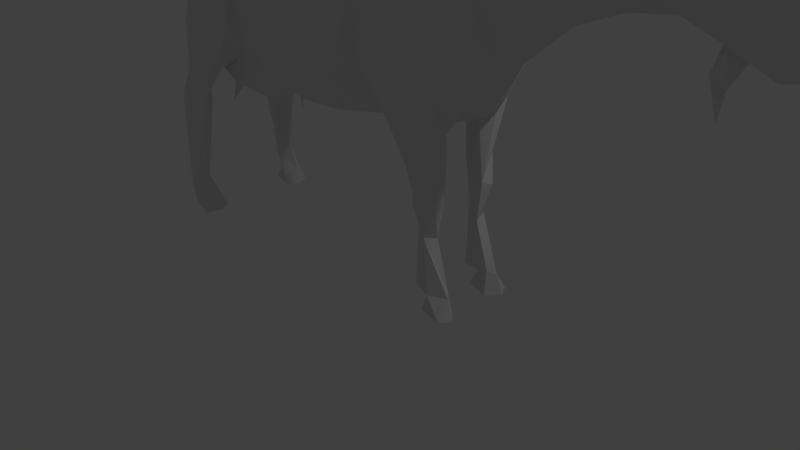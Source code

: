 # Source: goat_rigged.blend  (saved by Blender 2.79.0; exported with 4.5.12 LTS)
import bpy
from mathutils import Matrix  # noqa: F401  (used for matrix-valued properties, if any)

bpy.ops.wm.read_factory_settings(use_empty=True)
scene = bpy.context.scene
scene.name = 'Scene'

# ---- collections
col_collection_1 = bpy.data.collections.new('Collection 1'); scene.collection.children.link(col_collection_1)

# ---- materials (node trees are filled in below, after node groups)
mat_mat = bpy.data.materials.new('Mat')
mat_mat.alpha_threshold = 0.0
mat_mat.use_transparent_shadow = False
mat_mat.roughness = 0.5

# ---- material node trees

# ---- world
world_world = bpy.data.worlds.new('World'); scene.world = world_world
world_world.color = (0.05088, 0.05088, 0.05088)
world_world.use_sun_shadow = False
world_world.sun_shadow_jitter_overblur = 0.0
world_world.cycles.sampling_method = 'MANUAL'

# ---- cameras
cam_camera = bpy.data.cameras.new('Camera')
cam_camera.clip_end = 100.0
cam_camera.lens = 35.0
cam_camera.sensor_width = 32.0
cam_camera.sensor_height = 18.0
cam_camera.ortho_scale = 7.314
cam_camera.dof.focus_distance = 0.0
cam_camera.dof.aperture_fstop = 128.0

# ---- lights
light_lamp = bpy.data.lights.new('Lamp', 'POINT')
light_lamp.transmission_factor = 0.0
light_lamp.cutoff_distance = 30.0
light_lamp.energy = 100.0
light_lamp.shadow_buffer_clip_start = 1.001
light_lamp.shadow_soft_size = 0.1
light_lamp.shadow_maximum_resolution = 0.006
light_lamp.use_absolute_resolution = True

# ---- meshes
me_grp1_grp1_2 = bpy.data.meshes.new('grp1 grp1_2')
me_grp1_grp1_2.from_pydata([(-263.0, 209.8, -28.96), (-246.3, 214.4, -12.14), (-289.0, 243.1, 35.53), (321.0, 524.7, -19.41), (232.8, 523.3, -20.98), (251.1, 532.9, 0.002675), (136.3, 408.5, -92.14), (151.5, 487.8, -68.3), (194.2, 433.3, -84.07), (202.0, 309.1, -69.96), (214.8, 342.4, -76.47), (217.8, 286.5, -37.69), (-286.6, 135.1, 86.31), (-301.1, 162.9, 97.6), (-292.1, 71.27, 82.18), (226.2, 491.9, -42.75), (211.1, 476.8, -64.29), (158.7, 513.3, -39.56), (-127.1, 232.0, 0.0651), (-52.23, 212.9, 0.002163), (-128.8, 235.7, 30.53), (-318.0, 39.93, 96.43), (-307.9, 62.17, 94.8), (-319.3, 192.9, 94.44), (-302.3, 344.8, -43.34), (-316.3, 358.6, 0.002128), (-326.7, 388.2, -42.98), (-206.1, 467.4, 101.1), (-229.4, 499.9, 79.23), (-286.6, 384.9, 77.04), (96.79, 346.1, 93.24), (70.91, 318.9, 71.62), (125.8, 283.5, 83.89), (-192.5, 274.7, 69.68), (-135.1, 262.2, 63.74), (-155.1, 310.8, 85.24), (-272.9, 180.6, 33.94), (-264.0, 212.2, 32.28), (-252.5, 214.0, 19.34), (-168.4, 205.9, 23.11), (136.3, 408.5, 92.15), (151.5, 487.8, 68.3), (94.34, 402.7, 85.07), (459.5, 450.9, 53.61), (509.2, 418.8, 26.24), (487.5, 457.1, 50.51), (-317.3, 203.1, 58.87), (-328.8, 210.7, 80.09), (-90.83, 548.7, -1.131), (-81.59, 539.7, 17.96), (24.8, 537.5, 0.002263), (-204.4, 457.5, -104.7), (-190.3, 324.8, -116.6), (-236.7, 403.5, -99.53), (226.2, 491.9, 42.76), (284.9, 436.7, 54.41), (321.0, 524.7, 19.42), (194.2, 433.3, 84.08), (211.1, 476.8, 64.3), (-255.7, 532.7, -3.225), (-264.0, 515.7, 22.51), (-201.2, 546.3, 0.0022), (-330.1, 441.2, -38.28), (-330.2, 470.5, -17.66), (-288.9, 498.4, -24.0), (-328.8, 210.7, -80.08), (-294.6, 242.3, -92.61), (-319.3, 192.9, -94.44), (391.9, 536.3, 0.005622), (480.5, 577.0, 15.09), (387.4, 526.3, -17.53), (-331.4, 37.85, 84.04), (-309.7, 53.5, 68.91), (211.3, 7.766, -65.5), (170.6, 7.063, -55.83), (185.6, 36.32, -60.68), (-194.6, 276.7, 105.3), (-166.7, 314.0, 104.4), (-233.1, 278.7, -112.8), (-230.0, 249.6, -98.84), (-283.6, 208.0, -97.4), (249.0, 432.3, -58.89), (147.0, 551.9, 0.002114), (232.8, 523.3, 20.98), (188.6, 166.2, 33.77), (189.8, 158.5, 53.49), (180.0, 108.1, 36.64), (-233.1, 278.7, 112.8), (-262.4, 280.5, 109.9), (-283.6, 208.0, 97.4), (-306.8, 310.7, 37.24), (-273.8, 263.4, 63.15), (-222.3, 251.1, -82.92), (-194.6, 276.7, -105.3), (-318.0, 7.006, -90.36), (-275.9, 7.705, -60.72), (-323.9, 5.922, -73.38), (-277.6, 6.023, -100.7), (-178.4, 396.9, 115.5), (-236.7, 403.5, 99.54), (-262.4, 280.5, -109.9), (197.6, 260.8, 44.12), (184.8, 202.4, 55.78), (-265.5, 7.676, -80.21), (52.51, 251.8, 37.99), (24.23, 301.1, 85.62), (-26.9, 237.4, 51.87), (163.5, 189.4, 66.09), (461.9, 568.6, 86.75), (477.3, 547.9, 47.82), (460.6, 530.6, 50.96), (99.17, 291.6, 59.33), (129.8, 258.1, 63.33), (137.0, 539.3, -22.57), (-295.6, 269.5, 79.42), (-307.8, 226.0, 69.03), (-294.6, 242.3, 92.62), (89.99, 467.7, -76.41), (71.34, 401.8, -82.59), (32.37, 465.6, -88.07), (-230.3, 265.0, 68.72), (-282.8, 207.5, 65.87), (-167.1, 477.2, 102.7), (-150.1, 475.1, 90.35), (-92.49, 477.1, 88.04), (-92.67, 395.0, 117.7), (-40.19, 479.6, 92.94), (-275.9, 7.704, 60.72), (-305.5, 28.53, 71.94), (-347.3, 478.7, -6.037), (-344.9, 486.8, 2.568), (-122.3, 295.8, -89.27), (-134.8, 262.2, -63.7), (-155.1, 310.8, -85.23), (-227.1, 224.9, 54.87), (430.2, 478.8, 45.67), (469.2, 514.9, 53.15), (203.1, 6.012, -30.89), (167.2, 6.145, -40.91), (-284.2, 143.7, 73.02), (-296.5, 178.1, 58.28), (-265.9, 199.8, 84.55), (210.1, 35.29, -47.53), (173.7, 113.3, -56.44), (200.4, 40.54, -37.59), (-40.19, 479.6, -92.93), (-92.49, 477.1, -88.04), (-41.3, 519.4, -62.86), (220.0, 6.629, -48.09), (556.8, 512.6, -1.693), (560.9, 486.9, 14.91), (594.1, 438.9, 10.5), (-363.8, 414.0, 0.001309), (156.4, 128.7, 47.37), (166.4, 158.2, 32.45), (57.53, 253.8, -38.52), (-26.9, 237.4, -51.87), (24.23, 301.1, -85.61), (106.5, 260.5, -5.668), (99.17, 291.6, -59.32), (161.5, 262.4, 0.001894), (-186.0, 205.9, 30.11), (-178.4, 170.3, 29.4), (-248.4, 341.1, 110.0), (-153.7, 400.5, 106.8), (178.2, 367.0, 93.46), (-230.3, 265.0, -68.72), (-192.5, 274.7, -69.68), (-79.19, 235.5, -48.26), (125.8, 283.5, -83.88), (163.5, 189.5, -66.09), (129.8, 258.1, -63.33), (-190.3, 324.8, 116.6), (-74.81, 282.9, -86.9), (-29.7, 284.6, -96.63), (60.61, 234.3, 0.002177), (578.6, 403.9, 22.84), (590.7, 401.6, 0.00591), (519.4, 570.9, 15.96), (487.2, 573.2, -25.55), (-277.6, 6.023, 100.7), (-318.0, 7.007, 90.37), (-323.9, 5.922, 73.39), (-265.6, 7.677, 80.22), (-12.15, 402.5, 104.8), (-272.8, 33.1, 80.6), (-307.9, 62.17, -94.8), (-272.8, 33.1, -80.6), (-110.4, 288.7, 86.78), (517.4, 471.8, 38.32), (522.6, 515.9, 53.77), (99.35, 272.5, 25.13), (-230.1, 249.6, 98.85), (-212.2, 205.8, 0.8063), (-186.0, 205.9, -30.1), (-167.9, 206.0, -22.88), (156.4, 128.7, -47.36), (147.3, 189.6, -46.96), (-153.7, 400.5, -106.8), (-170.2, 405.2, -113.1), (71.34, 401.8, 82.59), (-150.1, 475.1, -90.35), (-92.6, 395.3, -117.7), (70.12, 504.5, -56.3), (203.0, 6.002, 30.9), (211.3, 7.755, 65.52), (170.6, 7.053, 55.85), (167.2, 6.135, 40.93), (220.0, 6.617, 48.11), (513.8, 597.9, 93.09), (-265.9, 199.8, -84.54), (483.1, 572.5, -61.09), (472.6, 545.9, -47.4), (499.0, 538.9, -55.0), (-305.5, 28.53, -71.93), (158.7, 513.3, 39.56), (570.5, 406.0, -22.26), (555.5, 419.3, 30.23), (579.7, 392.3, -0.433), (-29.7, 284.6, 96.63), (184.9, 260.1, 23.1), (147.3, 189.6, 46.97), (387.4, 526.3, 17.55), (-318.0, 39.93, -96.42), (-301.7, 23.98, -101.2), (-141.6, 509.9, -58.78), (498.6, 537.9, 50.49), (494.3, 568.5, 33.73), (545.7, 415.0, 0.005984), (249.0, 432.3, 58.9), (524.1, 403.5, -8.277), (505.5, 369.1, -2.589), (495.1, 416.7, -8.502), (-273.8, 263.4, -63.15), (-306.8, 310.7, -37.24), (461.8, 570.9, -87.51), (458.8, 528.6, -52.54), (180.0, 108.1, -36.64), (166.4, 158.2, -32.45), (-323.4, 475.0, 24.17), (-316.9, 424.1, 53.11), (178.2, 367.0, -93.45), (500.8, 334.8, -2.387), (-284.2, 143.7, -73.01), (-292.1, 71.27, -82.18), (-286.6, 135.1, -86.31), (491.3, 383.9, 6.887), (-167.1, 477.2, -102.7), (-229.4, 499.9, -79.23), (438.4, 445.2, 24.48), (-296.5, 178.1, -58.28), (-282.8, 207.5, -65.87), (-317.3, 203.1, -58.87), (-41.3, 519.4, 62.87), (70.13, 504.5, 56.3), (495.7, 526.2, 56.66), (-227.1, 224.9, -54.87), (-344.7, 438.7, 8.452), (484.3, 565.2, -69.66), (469.6, 517.1, -53.15), (-316.9, 424.1, -53.1), (-274.2, 453.0, -65.82), (-286.6, 384.9, -77.04), (32.37, 465.6, 88.08), (504.3, 615.0, 25.28), (501.7, 613.7, 38.53), (512.9, 603.4, -91.54), (411.7, 471.1, -44.77), (173.7, 113.4, 56.45), (165.1, 158.1, 67.0), (-222.3, 251.1, 82.93), (411.7, 471.1, 44.79), (-79.19, 235.5, 48.26), (165.1, 158.1, -66.99), (-310.0, 285.1, 0.00219), (-301.7, 332.3, -71.93), (284.9, 436.7, -54.4), (-178.4, 170.3, -29.4), (-185.9, 538.4, -28.03), (452.6, 651.3, 33.4), (-290.9, 316.3, -92.48), (-128.8, 235.7, -30.53), (184.8, 202.4, -55.77), (-166.7, 314.0, -104.4), (-301.7, 23.98, 101.2), (202.0, 309.1, 69.97), (217.8, 286.5, 37.7), (214.8, 342.4, 76.47), (237.5, 366.5, -55.68), (217.0, 418.5, -79.55), (489.1, 605.3, 28.66), (189.8, 158.5, -53.48), (467.4, 645.4, -30.1), (421.4, 660.3, -38.48), (489.1, 605.3, -28.64), (-339.3, 406.8, 0.002192), (-326.7, 388.2, 42.99), (-302.3, 344.7, 43.35), (96.81, 346.1, -93.24), (70.91, 318.9, -71.61), (94.34, 402.7, -85.07), (507.0, 581.0, -12.8), (508.6, 411.8, 14.9), (506.0, 613.6, -36.48), (526.4, 561.4, -27.14), (390.6, 421.9, 0.005818), (448.7, 430.3, 0.005873), (547.9, 499.7, 29.85), (514.9, 552.2, -38.98), (159.9, 41.87, -54.73), (-242.0, 509.4, 44.55), (-274.2, 453.0, 65.83), (-248.4, 341.1, -110.0), (334.6, 410.3, 31.44), (256.2, 356.0, 34.78), (334.1, 399.3, 0.005793), (-331.4, 37.85, -84.04), (-309.7, 53.5, -68.91), (-141.6, 509.9, 58.79), (-295.6, 269.5, -79.42), (-307.8, 226.0, -69.03), (-242.0, 509.4, -44.54), (-185.9, 538.4, 28.04), (-180.2, 514.1, 70.92), (-301.1, 162.9, -97.59), (-180.2, 514.1, -70.91), (-12.13, 402.5, -104.8), (553.1, 386.6, 0.004648), (485.5, 562.2, 71.04), (-288.1, 241.5, -38.41), (163.1, 39.27, 35.9), (-301.7, 332.3, 71.94), (182.1, 32.49, -41.05), (183.0, 260.7, -23.3), (163.1, 39.27, -35.89), (188.6, 166.2, -33.77), (137.0, 539.3, 22.58), (183.1, 253.5, -28.58), (197.6, 260.7, -44.11), (545.6, 524.4, 39.57), (220.4, 270.4, 0.001627), (266.3, 342.1, 0.001653), (256.2, 356.0, -34.77), (237.5, 366.5, 55.69), (334.6, 410.3, -31.42), (438.1, 445.3, -24.61), (430.1, 478.8, -45.63), (502.9, 423.3, -28.69), (89.99, 467.7, 76.41), (459.6, 450.8, -53.56), (487.5, 457.1, -50.5), (-290.9, 316.3, 92.48), (522.6, 515.7, -53.77), (522.6, 560.3, 35.42), (545.6, 524.4, -39.58), (545.8, 552.0, -2.088), (159.9, 41.87, 54.74), (185.6, 36.31, 60.69), (543.6, 498.7, -32.62), (560.9, 486.9, -14.89), (589.9, 436.8, -14.05), (577.7, 404.9, -23.64), (553.6, 424.6, -29.87), (217.0, 418.5, 79.56), (517.4, 471.8, -38.31), (180.4, 241.9, 29.89), (200.4, 40.51, 37.6), (182.1, 32.47, 41.06), (210.1, 35.26, 47.55)], [], [(0, 1, 2), (3, 4, 5), (6, 7, 8), (9, 10, 11), (12, 13, 14), (15, 16, 17), (18, 19, 20), (21, 22, 23), (24, 25, 26), (27, 28, 29), (30, 31, 32), (33, 34, 35), (36, 37, 38), (39, 18, 20), (40, 41, 42), (43, 44, 45), (46, 23, 47), (48, 49, 50), (51, 52, 53), (54, 55, 56), (57, 58, 41), (59, 60, 61), (62, 63, 64), (65, 66, 67), (68, 69, 70), (71, 72, 21), (73, 74, 75), (76, 33, 77), (78, 79, 80), (16, 81, 8), (5, 82, 83), (84, 85, 86), (87, 88, 89), (90, 2, 91), (92, 79, 93), (94, 95, 96), (95, 94, 97), (98, 27, 99), (66, 100, 80), (101, 102, 84), (97, 103, 95), (104, 105, 106), (102, 107, 85), (108, 109, 110), (32, 111, 112), (113, 82, 4), (114, 115, 116), (117, 118, 119), (83, 54, 56), (120, 121, 91), (122, 98, 123), (124, 125, 126), (127, 128, 72), (64, 129, 130), (131, 132, 133), (37, 38, 134), (135, 136, 110), (74, 137, 138), (137, 74, 73), (139, 140, 141), (142, 143, 144), (145, 146, 147), (73, 148, 137), (149, 150, 151), (63, 152, 129), (35, 77, 33), (86, 153, 154), (155, 156, 157), (85, 84, 102), (158, 159, 160), (87, 76, 163), (35, 164, 77), (30, 32, 165), (166, 92, 167), (156, 19, 168), (169, 170, 171), (172, 76, 77), (173, 174, 168), (115, 91, 121), (19, 175, 106), (151, 176, 177), (69, 178, 179), (127, 180, 181), (181, 182, 127), (180, 127, 183), (184, 126, 125), (185, 180, 183), (97, 186, 187), (125, 164, 188), (19, 156, 175), (136, 189, 190), (191, 160, 111), (76, 87, 192), (193, 194, 195), (123, 125, 124), (171, 196, 197), (198, 133, 199), (172, 163, 76), (20, 34, 39), (31, 200, 105), (201, 146, 202), (17, 7, 203), (78, 80, 100), (108, 110, 136), (204, 205, 206), (206, 207, 204), (205, 204, 208), (129, 64, 63), (109, 108, 209), (64, 130, 59), (79, 92, 210), (211, 212, 213), (57, 40, 165), (94, 96, 214), (41, 58, 215), (216, 217, 218), (219, 105, 184), (112, 220, 221), (68, 222, 69), (136, 135, 43), (214, 223, 224), (225, 48, 147), (109, 226, 227), (93, 79, 78), (216, 228, 217), (55, 54, 229), (68, 5, 222), (202, 131, 198), (230, 231, 232), (233, 234, 24), (235, 236, 211), (212, 211, 236), (133, 198, 131), (237, 238, 196), (239, 240, 60), (117, 203, 7), (241, 170, 169), (220, 111, 160), (231, 242, 232), (243, 244, 245), (232, 242, 246), (199, 51, 247), (223, 67, 186), (51, 248, 247), (43, 249, 44), (250, 251, 252), (3, 5, 70), (253, 126, 254), (209, 255, 226), (256, 194, 193), (155, 175, 156), (63, 257, 239), (32, 112, 107), (258, 259, 235), (259, 258, 213), (260, 261, 262), (263, 254, 126), (99, 29, 163), (163, 172, 99), (264, 265, 178), (266, 213, 258), (267, 70, 212), (235, 259, 236), (27, 122, 28), (147, 48, 203), (266, 258, 235), (268, 85, 269), (120, 33, 270), (188, 219, 125), (37, 2, 38), (260, 262, 26), (211, 266, 235), (271, 249, 135), (106, 219, 272), (273, 143, 196), (274, 25, 234), (26, 262, 275), (141, 89, 12), (56, 55, 222), (251, 250, 210), (15, 3, 276), (178, 69, 264), (39, 193, 18), (269, 85, 107), (12, 139, 141), (61, 48, 278), (276, 81, 15), (279, 265, 264), (262, 280, 275), (18, 195, 281), (9, 282, 170), (283, 199, 133), (194, 277, 195), (180, 284, 181), (285, 286, 287), (81, 288, 289), (142, 148, 73), (264, 290, 279), (282, 291, 170), (292, 293, 294), (47, 23, 116), (189, 45, 217), (295, 25, 296), (62, 260, 26), (184, 105, 200), (167, 256, 166), (91, 297, 90), (295, 296, 257), (298, 299, 300), (22, 21, 180), (301, 292, 294), (294, 179, 301), (302, 44, 232), (274, 90, 25), (292, 301, 303), (271, 135, 110), (146, 201, 225), (304, 303, 301), (89, 116, 13), (303, 293, 292), (305, 306, 249), (191, 104, 158), (120, 270, 121), (131, 173, 132), (189, 307, 190), (304, 308, 303), (143, 309, 196), (28, 310, 311), (308, 179, 303), (131, 202, 173), (93, 283, 167), (294, 303, 179), (52, 93, 312), (269, 153, 268), (313, 314, 315), (96, 95, 214), (168, 19, 281), (107, 285, 165), (23, 13, 116), (63, 62, 257), (316, 223, 317), (318, 124, 253), (233, 319, 320), (227, 110, 109), (189, 136, 45), (278, 48, 225), (298, 169, 299), (321, 64, 59), (270, 76, 192), (293, 303, 294), (244, 243, 317), (271, 110, 222), (193, 134, 38), (45, 136, 43), (297, 296, 25), (255, 190, 226), (61, 322, 48), (29, 99, 27), (252, 317, 250), (222, 110, 69), (175, 158, 104), (116, 115, 47), (230, 302, 231), (62, 64, 260), (323, 28, 122), (260, 321, 261), (73, 75, 142), (30, 42, 31), (310, 28, 323), (67, 66, 324), (246, 231, 302), (98, 77, 164), (213, 266, 211), (225, 147, 146), (247, 325, 201), (200, 31, 42), (231, 246, 242), (51, 199, 52), (166, 233, 251), (272, 20, 19), (233, 256, 0), (13, 23, 22), (280, 262, 312), (302, 232, 246), (210, 245, 80), (326, 118, 157), (119, 203, 117), (247, 201, 199), (14, 22, 185), (113, 203, 50), (327, 217, 44), (324, 186, 67), (295, 257, 26), (262, 51, 53), (22, 14, 13), (272, 34, 20), (69, 227, 290), (49, 48, 322), (328, 108, 136), (136, 255, 328), (272, 188, 34), (100, 312, 78), (80, 324, 66), (329, 233, 0), (112, 221, 153), (209, 328, 255), (319, 66, 320), (106, 272, 19), (77, 98, 172), (244, 187, 186), (209, 108, 328), (153, 86, 330), (296, 331, 29), (62, 26, 257), (180, 185, 22), (141, 121, 270), (18, 281, 19), (138, 137, 332), (144, 332, 137), (249, 306, 232), (15, 17, 4), (289, 288, 10), (54, 83, 215), (325, 225, 201), (159, 171, 333), (144, 137, 142), (148, 142, 137), (2, 329, 0), (187, 244, 317), (111, 31, 191), (184, 125, 219), (334, 332, 144), (192, 141, 270), (114, 331, 91), (144, 237, 334), (334, 196, 309), (128, 21, 72), (249, 271, 313), (317, 95, 187), (238, 237, 335), (1, 0, 256), (254, 215, 336), (104, 191, 31), (295, 26, 25), (102, 101, 285), (51, 262, 248), (179, 70, 69), (132, 194, 256), (333, 160, 159), (289, 8, 81), (335, 337, 238), (197, 238, 337), (145, 119, 326), (337, 335, 338), (240, 296, 29), (333, 197, 337), (74, 332, 75), (240, 29, 311), (40, 57, 41), (339, 190, 307), (338, 11, 337), (58, 57, 229), (82, 50, 336), (307, 150, 149), (312, 53, 52), (183, 127, 185), (175, 155, 158), (333, 337, 340), (54, 58, 229), (11, 340, 337), (341, 315, 314), (11, 341, 340), (151, 150, 217), (11, 342, 341), (197, 196, 238), (323, 123, 318), (170, 241, 9), (343, 286, 314), (227, 69, 110), (134, 193, 161), (341, 342, 315), (288, 342, 11), (11, 10, 288), (344, 315, 342), (288, 81, 342), (203, 113, 17), (8, 7, 16), (342, 276, 344), (276, 342, 81), (24, 234, 25), (305, 315, 344), (257, 240, 239), (344, 345, 305), (159, 158, 299), (305, 345, 306), (93, 167, 92), (188, 35, 34), (345, 344, 267), (276, 267, 344), (153, 107, 112), (198, 199, 201), (290, 227, 265), (267, 346, 345), (345, 347, 306), (187, 103, 97), (322, 60, 323), (70, 267, 276), (107, 153, 269), (232, 306, 347), (309, 75, 334), (348, 41, 254), (347, 345, 349), (280, 100, 66), (7, 17, 16), (122, 123, 323), (298, 6, 241), (250, 317, 243), (345, 346, 349), (349, 350, 347), (245, 210, 243), (188, 272, 219), (351, 114, 116), (184, 200, 263), (305, 313, 315), (222, 55, 271), (290, 264, 69), (332, 334, 75), (70, 179, 212), (194, 132, 195), (350, 349, 259), (335, 237, 291), (90, 274, 2), (259, 349, 346), (273, 170, 291), (267, 212, 346), (346, 236, 259), (263, 348, 254), (24, 275, 233), (245, 244, 324), (236, 346, 212), (218, 217, 327), (124, 318, 123), (285, 107, 102), (126, 253, 124), (212, 179, 213), (286, 341, 314), (352, 259, 213), (213, 308, 352), (322, 61, 60), (308, 213, 179), (54, 215, 58), (353, 226, 339), (120, 91, 134), (152, 130, 129), (324, 80, 245), (168, 132, 173), (146, 145, 202), (318, 322, 323), (304, 354, 308), (308, 354, 352), (313, 305, 249), (304, 355, 354), (304, 178, 355), (243, 210, 250), (1, 256, 193), (301, 178, 304), (301, 179, 178), (321, 325, 248), (268, 153, 356), (104, 106, 175), (118, 300, 299), (356, 357, 268), (354, 355, 149), (320, 251, 233), (178, 339, 355), (241, 8, 10), (56, 5, 83), (6, 300, 7), (354, 149, 358), (210, 92, 251), (149, 359, 358), (289, 10, 8), (72, 71, 46), (283, 52, 199), (149, 151, 359), (275, 24, 26), (330, 356, 153), (360, 359, 151), (320, 252, 251), (280, 66, 319), (297, 91, 331), (252, 320, 65), (174, 157, 156), (82, 113, 50), (331, 296, 297), (252, 65, 67), (67, 316, 252), (156, 168, 174), (95, 317, 214), (143, 142, 75), (278, 325, 59), (161, 39, 34), (30, 165, 40), (98, 99, 172), (177, 360, 151), (78, 312, 93), (185, 72, 14), (97, 94, 224), (361, 362, 360), (360, 177, 361), (339, 307, 355), (171, 197, 333), (181, 128, 182), (38, 1, 193), (299, 157, 118), (286, 343, 287), (326, 202, 145), (164, 123, 98), (56, 222, 5), (363, 287, 343), (35, 188, 164), (63, 239, 152), (281, 195, 132), (186, 324, 244), (234, 329, 274), (100, 280, 312), (166, 256, 233), (38, 2, 1), (353, 178, 265), (360, 362, 359), (182, 128, 127), (119, 145, 203), (232, 44, 249), (161, 39, 162), (287, 165, 285), (226, 353, 227), (91, 115, 114), (169, 171, 159), (347, 350, 362), (115, 121, 46), (226, 190, 339), (230, 327, 44), (362, 216, 347), (240, 311, 310), (316, 67, 223), (13, 12, 89), (336, 215, 83), (210, 80, 79), (218, 327, 216), (140, 46, 121), (221, 154, 153), (298, 241, 169), (321, 260, 64), (327, 347, 216), (5, 4, 82), (230, 347, 327), (284, 180, 21), (72, 185, 127), (278, 59, 61), (299, 155, 157), (230, 232, 347), (116, 89, 88), (88, 87, 163), (130, 239, 60), (239, 130, 152), (191, 158, 160), (364, 362, 350), (364, 359, 362), (170, 273, 196), (196, 171, 170), (363, 57, 287), (319, 275, 280), (319, 233, 275), (351, 163, 29), (359, 364, 358), (165, 287, 57), (362, 228, 216), (193, 39, 161), (364, 350, 259), (364, 352, 358), (259, 352, 364), (11, 338, 9), (14, 72, 139), (159, 299, 169), (23, 46, 71), (226, 109, 209), (71, 21, 23), (353, 265, 227), (261, 248, 262), (322, 318, 49), (66, 65, 320), (155, 299, 158), (215, 254, 41), (143, 273, 291), (348, 263, 200), (74, 138, 332), (338, 335, 282), (46, 140, 72), (149, 355, 307), (354, 358, 352), (105, 104, 31), (353, 339, 178), (190, 255, 136), (177, 176, 361), (52, 283, 93), (363, 229, 57), (34, 134, 161), (126, 184, 263), (220, 160, 333), (297, 25, 90), (333, 340, 220), (168, 281, 132), (309, 143, 75), (103, 187, 95), (228, 362, 217), (42, 348, 200), (113, 4, 17), (220, 365, 221), (286, 220, 340), (220, 286, 365), (286, 340, 341), (189, 217, 150), (2, 37, 91), (221, 365, 154), (101, 365, 286), (348, 42, 41), (84, 154, 365), (362, 361, 176), (140, 139, 72), (365, 101, 84), (166, 251, 92), (325, 247, 248), (117, 7, 300), (174, 326, 157), (314, 313, 55), (154, 84, 86), (317, 252, 316), (282, 9, 338), (130, 60, 59), (196, 334, 237), (44, 217, 45), (29, 331, 351), (366, 330, 86), (330, 366, 367), (134, 34, 33), (318, 253, 49), (2, 274, 329), (68, 70, 5), (286, 285, 101), (150, 307, 189), (53, 312, 262), (18, 193, 195), (86, 268, 366), (268, 86, 85), (336, 50, 254), (139, 12, 14), (300, 118, 117), (326, 119, 118), (6, 298, 300), (4, 3, 15), (207, 367, 204), (366, 204, 367), (256, 167, 132), (8, 241, 6), (366, 368, 204), (147, 203, 145), (208, 204, 368), (225, 325, 278), (143, 291, 237), (368, 366, 268), (249, 43, 135), (321, 59, 325), (253, 254, 49), (50, 203, 48), (121, 141, 140), (141, 192, 89), (311, 29, 28), (88, 163, 351), (368, 205, 208), (310, 60, 240), (351, 116, 88), (205, 368, 357), (268, 357, 368), (15, 81, 16), (3, 70, 276), (202, 198, 201), (205, 357, 206), (114, 351, 331), (219, 106, 105), (27, 98, 122), (76, 270, 33), (248, 261, 321), (291, 282, 335), (229, 363, 343), (234, 233, 329), (214, 317, 223), (33, 120, 134), (176, 217, 362), (40, 42, 30), (206, 357, 367), (125, 123, 164), (257, 296, 240), (50, 49, 254), (46, 47, 115), (206, 367, 207), (176, 151, 217), (91, 37, 134), (173, 202, 174), (310, 323, 60), (343, 314, 229), (165, 32, 107), (279, 290, 265), (111, 220, 112), (167, 133, 132), (237, 144, 143), (186, 97, 223), (55, 313, 271), (224, 223, 97), (10, 9, 241), (111, 32, 31), (181, 284, 128), (133, 167, 283), (87, 89, 192), (336, 83, 82), (128, 284, 21), (326, 174, 202), (356, 330, 357), (94, 214, 224), (44, 302, 230), (367, 357, 330), (55, 229, 314)])
_uv = me_grp1_grp1_2.uv_layers.new(name='UVMap')
_uv.uv.foreach_set('vector', [0.9189, 0.613, 0.9224, 0.6128, 0.9175, 0.6101, 0.9233, 0.6101, 0.9175, 0.6101, 0.9224, 0.6128, 0.9233, 0.6101, 0.9224, 0.6069, 0.9175, 0.6101, 0.9185, 0.6069, 0.9175, 0.6101, 0.9224, 0.6069, 0.9185, 0.6069, 0.9224, 0.6069, 0.9175, 0.5928, 0.9175, 0.5928, 0.9116, 0.594, 0.9185, 0.6069, 0.9146, 0.6077, 0.9185, 0.6069, 0.9116, 0.594, 0.9248, 0.5925, 0.9175, 0.5928, 0.9224, 0.6069, 0.9116, 0.594, 0.9058, 0.5955, 0.9146, 0.6077, 0.9106, 0.6082, 0.9146, 0.6077, 0.9058, 0.5955, 0.9106, 0.6082, 0.9058, 0.5955, 0.9058, 0.6101, 0.8994, 0.5972, 0.9058, 0.6101, 0.9058, 0.5955, 0.9058, 0.5955, 0.9023, 0.5828, 0.8994, 0.5972, 0.9058, 0.5955, 0.9116, 0.594, 0.9023, 0.5828, 0.894, 0.5845, 0.8994, 0.5972, 0.9023, 0.5828, 0.9092, 0.5803, 0.9023, 0.5828, 0.9116, 0.594, 0.9116, 0.594, 0.9175, 0.5928, 0.9092, 0.5803, 0.917, 0.5769, 0.9092, 0.5803, 0.9175, 0.5928, 0.9175, 0.5928, 0.9248, 0.5925, 0.917, 0.5769, 0.9258, 0.5781, 0.917, 0.5769, 0.9248, 0.5925, 0.9248, 0.5925, 0.9224, 0.6069, 0.9312, 0.5938, 0.9321, 0.5791, 0.9258, 0.5781, 0.9312, 0.5938, 0.9277, 0.6074, 0.9312, 0.5938, 0.9224, 0.6069, 0.9321, 0.5791, 0.9312, 0.5938, 0.9395, 0.5815, 0.9277, 0.6074, 0.9336, 0.6084, 0.9312, 0.5938, 0.9365, 0.595, 0.9395, 0.5815, 0.9312, 0.5938, 0.9365, 0.595, 0.9312, 0.5938, 0.9336, 0.6084, 0.7676, 0.9653, 0.7734, 0.9697, 0.7656, 0.9605, 0.7788, 0.9599, 0.7656, 0.9605, 0.7734, 0.9697, 0.7788, 0.9599, 0.7734, 0.9697, 0.7871, 0.9614, 0.7856, 0.9721, 0.7871, 0.9614, 0.7734, 0.9697, 0.7856, 0.9721, 0.8027, 0.9689, 0.7871, 0.9614, 0.7788, 0.9599, 0.7871, 0.9614, 0.7793, 0.9553, 0.7666, 0.9543, 0.7793, 0.9553, 0.769, 0.9472, 0.7764, 0.9443, 0.769, 0.9472, 0.7793, 0.9553, 0.7793, 0.9553, 0.7876, 0.9528, 0.7764, 0.9443, 0.7876, 0.9528, 0.7793, 0.9553, 0.7871, 0.9614, 0.7891, 0.9422, 0.7764, 0.9443, 0.7876, 0.9528, 0.7891, 0.9422, 0.7876, 0.9528, 0.8018, 0.945, 0.7964, 0.9604, 0.7871, 0.9614, 0.8027, 0.9689, 0.7871, 0.9614, 0.7964, 0.9604, 0.7876, 0.9528, 0.8027, 0.9689, 0.8115, 0.9594, 0.7964, 0.9604, 0.7993, 0.9573, 0.7964, 0.9604, 0.8115, 0.9594, 0.7993, 0.9573, 0.7998, 0.9555, 0.7964, 0.9604, 0.7964, 0.952, 0.8018, 0.945, 0.7876, 0.9528, 0.7964, 0.952, 0.7876, 0.9528, 0.7964, 0.9604, 0.7964, 0.952, 0.7964, 0.9604, 0.7998, 0.9555, 0.8018, 0.945, 0.7964, 0.952, 0.8115, 0.9541, 0.7998, 0.9555, 0.8115, 0.9541, 0.7964, 0.952, 0.3652, 0.9713, 0.3708, 0.9742, 0.3633, 0.9644, 0.3755, 0.9639, 0.3633, 0.9644, 0.3708, 0.9742, 0.3755, 0.9639, 0.3708, 0.9742, 0.3835, 0.9653, 0.3823, 0.9763, 0.3835, 0.9653, 0.3708, 0.9742, 0.3823, 0.9763, 0.3977, 0.9736, 0.3835, 0.9653, 0.3755, 0.9639, 0.3835, 0.9653, 0.3762, 0.9599, 0.3638, 0.9592, 0.3762, 0.9599, 0.366, 0.9519, 0.3718, 0.9495, 0.366, 0.9519, 0.3762, 0.9599, 0.3762, 0.9599, 0.3843, 0.9586, 0.3718, 0.9495, 0.3843, 0.9586, 0.3762, 0.9599, 0.3835, 0.9653, 0.3853, 0.9474, 0.3718, 0.9495, 0.3843, 0.9586, 0.3853, 0.9474, 0.3843, 0.9586, 0.3989, 0.9509, 0.3921, 0.9651, 0.3835, 0.9653, 0.3977, 0.9736, 0.3835, 0.9653, 0.3921, 0.9651, 0.3843, 0.9586, 0.3977, 0.9736, 0.408, 0.9656, 0.3921, 0.9651, 0.396, 0.9626, 0.3921, 0.9651, 0.408, 0.9656, 0.396, 0.9626, 0.396, 0.9601, 0.3921, 0.9651, 0.3916, 0.958, 0.3989, 0.9509, 0.3843, 0.9586, 0.3916, 0.958, 0.3843, 0.9586, 0.3921, 0.9651, 0.3916, 0.958, 0.3921, 0.9651, 0.396, 0.9601, 0.3989, 0.9509, 0.3916, 0.958, 0.4082, 0.9575, 0.7676, 0.03516, 0.7656, 0.03955, 0.7734, 0.03027, 0.7788, 0.04053, 0.7734, 0.03027, 0.7656, 0.03955, 0.7788, 0.04053, 0.7871, 0.03906, 0.7734, 0.03027, 0.7856, 0.02832, 0.7734, 0.03027, 0.7871, 0.03906, 0.7856, 0.02832, 0.7871, 0.03906, 0.8027, 0.03125, 0.7788, 0.04053, 0.7793, 0.04492, 0.7871, 0.03906, 0.7666, 0.0459, 0.769, 0.05322, 0.7793, 0.04492, 0.7764, 0.05615, 0.7793, 0.04492, 0.769, 0.05322, 0.7964, 0.04004, 0.8027, 0.03125, 0.7871, 0.03906, 0.8027, 0.03125, 0.7964, 0.04004, 0.8115, 0.04102, 0.7993, 0.04297, 0.8115, 0.04102, 0.7964, 0.04004, 0.7993, 0.04297, 0.7964, 0.04004, 0.7998, 0.04492, 0.7876, 0.04736, 0.7871, 0.03906, 0.7793, 0.04492, 0.7793, 0.04492, 0.7764, 0.05615, 0.7876, 0.04736, 0.7871, 0.03906, 0.7876, 0.04736, 0.7964, 0.04004, 0.7891, 0.0581, 0.7876, 0.04736, 0.7764, 0.05615, 0.7891, 0.0581, 0.8018, 0.05518, 0.7876, 0.04736, 0.7964, 0.04834, 0.7998, 0.04492, 0.7964, 0.04004, 0.7964, 0.04834, 0.7964, 0.04004, 0.7876, 0.04736, 0.7964, 0.04834, 0.7876, 0.04736, 0.8018, 0.05518, 0.7998, 0.04492, 0.7964, 0.04834, 0.8115, 0.04639, 0.8018, 0.05518, 0.8115, 0.04639, 0.7964, 0.04834, 0.3652, 0.02881, 0.3633, 0.03565, 0.3708, 0.02588, 0.3755, 0.03662, 0.3708, 0.02588, 0.3633, 0.03565, 0.3755, 0.03662, 0.3835, 0.03516, 0.3708, 0.02588, 0.3823, 0.02393, 0.3708, 0.02588, 0.3835, 0.03516, 0.3823, 0.02393, 0.3835, 0.03516, 0.3977, 0.02685, 0.3755, 0.03662, 0.3762, 0.04053, 0.3835, 0.03516, 0.3638, 0.04102, 0.366, 0.04834, 0.3762, 0.04053, 0.3718, 0.05078, 0.3762, 0.04053, 0.366, 0.04834, 0.3921, 0.03516, 0.3977, 0.02685, 0.3835, 0.03516, 0.3977, 0.02685, 0.3921, 0.03516, 0.408, 0.03467, 0.396, 0.0376, 0.408, 0.03467, 0.3921, 0.03516, 0.396, 0.0376, 0.3921, 0.03516, 0.396, 0.04004, 0.3843, 0.0415, 0.3835, 0.03516, 0.3762, 0.04053, 0.3762, 0.04053, 0.3718, 0.05078, 0.3843, 0.0415, 0.3835, 0.03516, 0.3843, 0.0415, 0.3921, 0.03516, 0.3853, 0.05273, 0.3843, 0.0415, 0.3718, 0.05078, 0.3853, 0.05273, 0.3989, 0.04932, 0.3843, 0.0415, 0.3916, 0.04248, 0.396, 0.04004, 0.3921, 0.03516, 0.3916, 0.04248, 0.3921, 0.03516, 0.3843, 0.0415, 0.3916, 0.04248, 0.3843, 0.0415, 0.3989, 0.04932, 0.396, 0.04004, 0.3916, 0.04248, 0.4082, 0.04297, 0.3989, 0.04932, 0.4082, 0.04297, 0.3916, 0.04248, 0.2537, 0.8569, 0.2625, 0.8483, 0.2454, 0.8488, 0.259, 0.8391, 0.2454, 0.8488, 0.2625, 0.8483, 0.2454, 0.8488, 0.259, 0.8391, 0.2379, 0.8384, 0.2625, 0.8483, 0.2812, 0.8384, 0.259, 0.8391, 0.2559, 0.8268, 0.2379, 0.8384, 0.259, 0.8391, 0.2379, 0.8384, 0.2559, 0.8268, 0.2299, 0.8129, 0.2812, 0.8311, 0.259, 0.8391, 0.2812, 0.8384, 0.259, 0.8391, 0.2812, 0.8311, 0.2559, 0.8268, 0.2812, 0.8384, 0.3, 0.856, 0.2812, 0.8311, 0.2539, 0.8108, 0.2299, 0.8129, 0.2559, 0.8268, 0.2949, 0.8455, 0.2812, 0.8311, 0.3, 0.856, 0.3, 0.856, 0.3015, 0.842, 0.2949, 0.8455, 0.282, 0.8219, 0.2559, 0.8268, 0.2812, 0.8311, 0.2812, 0.8311, 0.2949, 0.8455, 0.282, 0.8219, 0.2559, 0.8268, 0.282, 0.8219, 0.2539, 0.8108, 0.293, 0.8391, 0.2949, 0.8455, 0.3015, 0.842, 0.293, 0.8391, 0.282, 0.8219, 0.2949, 0.8455, 0.3015, 0.842, 0.2974, 0.8311, 0.293, 0.8391, 0.282, 0.8219, 0.293, 0.8391, 0.2974, 0.8311, 0.2974, 0.8311, 0.3386, 0.8282, 0.282, 0.8219, 0.3264, 0.8241, 0.282, 0.8219, 0.3386, 0.8282, 0.3264, 0.8241, 0.3386, 0.8282, 0.3169, 0.817, 0.3215, 0.8112, 0.3169, 0.817, 0.3386, 0.8282, 0.3215, 0.8112, 0.2876, 0.8037, 0.3169, 0.817, 0.282, 0.8219, 0.3264, 0.8241, 0.2859, 0.8135, 0.3169, 0.817, 0.2859, 0.8135, 0.3264, 0.8241, 0.2859, 0.8135, 0.3169, 0.817, 0.2876, 0.8037, 0.2859, 0.8135, 0.2539, 0.8108, 0.282, 0.8219, 0.2876, 0.8037, 0.2666, 0.8026, 0.2859, 0.8135, 0.2539, 0.8108, 0.2859, 0.8135, 0.2666, 0.8026, 0.2539, 0.8108, 0.2666, 0.8026, 0.2617, 0.8005, 0.2739, 0.7922, 0.2617, 0.8005, 0.2666, 0.8026, 0.2739, 0.7922, 0.2494, 0.7932, 0.2617, 0.8005, 0.2617, 0.8005, 0.2502, 0.7997, 0.2539, 0.8108, 0.2502, 0.7997, 0.2617, 0.8005, 0.2494, 0.7932, 0.2299, 0.8129, 0.2539, 0.8108, 0.2502, 0.7997, 0.2494, 0.7932, 0.2291, 0.7941, 0.2502, 0.7997, 0.2299, 0.8129, 0.2502, 0.7997, 0.2291, 0.7941, 0.08539, 0.9683, 0.08435, 0.9445, 0.06976, 0.9641, 0.06036, 0.9442, 0.06976, 0.9641, 0.08435, 0.9445, 0.06976, 0.9641, 0.06036, 0.9442, 0.04968, 0.9665, 0.08435, 0.9445, 0.07495, 0.9126, 0.06036, 0.9442, 0.04172, 0.9544, 0.04968, 0.9665, 0.06036, 0.9442, 0.0531, 0.9235, 0.06036, 0.9442, 0.07495, 0.9126, 0.06036, 0.9442, 0.0531, 0.9235, 0.04172, 0.9544, 0.07495, 0.9126, 0.05963, 0.8921, 0.0531, 0.9235, 0.02743, 0.9266, 0.04172, 0.9544, 0.0531, 0.9235, 0.04513, 0.9044, 0.0531, 0.9235, 0.05963, 0.8921, 0.0531, 0.9235, 0.04513, 0.9044, 0.02743, 0.9266, 0.05963, 0.8921, 0.04019, 0.8786, 0.04513, 0.9044, 0.02438, 0.9071, 0.02743, 0.9266, 0.04513, 0.9044, 0.03223, 0.885, 0.04513, 0.9044, 0.04019, 0.8786, 0.04513, 0.9044, 0.03223, 0.885, 0.02438, 0.9071, 0.04019, 0.8786, 0.03056, 0.8746, 0.03223, 0.885, 0.02113, 0.8875, 0.02438, 0.9071, 0.03223, 0.885, 0.02643, 0.8751, 0.03223, 0.885, 0.03056, 0.8746, 0.03223, 0.885, 0.02643, 0.8751, 0.02113, 0.8875, 0.02318, 0.8795, 0.02113, 0.8875, 0.02643, 0.8751, 0.8506, 0.3911, 0.8428, 0.4028, 0.854, 0.3931, 0.8481, 0.4062, 0.854, 0.3931, 0.8428, 0.4028, 0.8428, 0.4028, 0.8359, 0.4155, 0.8481, 0.4062, 0.8447, 0.4204, 0.8481, 0.4062, 0.8359, 0.4155, 0.854, 0.3931, 0.8481, 0.4062, 0.8584, 0.3945, 0.8481, 0.4062, 0.8447, 0.4204, 0.856, 0.4102, 0.856, 0.4102, 0.8584, 0.3945, 0.8481, 0.4062, 0.855, 0.4233, 0.856, 0.4102, 0.8447, 0.4204, 0.8574, 0.3901, 0.8584, 0.3945, 0.8618, 0.3901, 0.8618, 0.3945, 0.8618, 0.3901, 0.8584, 0.3945, 0.8584, 0.3945, 0.856, 0.4102, 0.8618, 0.3945, 0.856, 0.4102, 0.855, 0.4233, 0.8633, 0.4097, 0.8638, 0.4224, 0.8633, 0.4097, 0.855, 0.4233, 0.8618, 0.3945, 0.8633, 0.4097, 0.8677, 0.394, 0.8633, 0.4097, 0.8638, 0.4224, 0.8691, 0.4072, 0.8691, 0.4072, 0.8677, 0.394, 0.8633, 0.4097, 0.8716, 0.4204, 0.8691, 0.4072, 0.8638, 0.4224, 0.8716, 0.4204, 0.8779, 0.4175, 0.8691, 0.4072, 0.8691, 0.4072, 0.8726, 0.4058, 0.8677, 0.394, 0.8726, 0.4058, 0.8691, 0.4072, 0.8779, 0.4175, 0.8765, 0.4023, 0.8677, 0.394, 0.8726, 0.4058, 0.8779, 0.4175, 0.8833, 0.4155, 0.8726, 0.4058, 0.8765, 0.4023, 0.8726, 0.4058, 0.8833, 0.4155, 0.01808, 0.7861, 0.02953, 0.793, 0.01613, 0.782, 0.03159, 0.7871, 0.01613, 0.782, 0.02953, 0.793, 0.02953, 0.793, 0.05872, 0.8057, 0.03159, 0.7871, 0.01613, 0.782, 0.03159, 0.7871, 0.01704, 0.7781, 0.06488, 0.7957, 0.03159, 0.7871, 0.05872, 0.8057, 0.05872, 0.8057, 0.09119, 0.813, 0.06488, 0.7957, 0.03387, 0.7809, 0.01704, 0.7781, 0.03159, 0.7871, 0.03159, 0.7871, 0.06488, 0.7957, 0.03387, 0.7809, 0.01704, 0.7781, 0.03387, 0.7809, 0.01903, 0.7744, 0.09698, 0.7998, 0.06488, 0.7957, 0.09119, 0.813, 0.09119, 0.813, 0.1249, 0.8184, 0.09698, 0.7998, 0.06696, 0.7852, 0.03387, 0.7809, 0.06488, 0.7957, 0.06488, 0.7957, 0.09698, 0.7998, 0.06696, 0.7852, 0.03503, 0.775, 0.01903, 0.7744, 0.03387, 0.7809, 0.03387, 0.7809, 0.06696, 0.7852, 0.03503, 0.775, 0.1301, 0.8032, 0.09698, 0.7998, 0.1249, 0.8184, 0.1249, 0.8184, 0.1633, 0.8324, 0.1301, 0.8032, 0.1669, 0.8124, 0.1301, 0.8032, 0.1633, 0.8324, 0.09961, 0.7871, 0.06696, 0.7852, 0.09698, 0.7998, 0.09698, 0.7998, 0.1301, 0.8032, 0.09961, 0.7871, 0.1301, 0.8032, 0.1669, 0.8124, 0.13, 0.7886, 0.13, 0.7886, 0.09961, 0.7871, 0.1301, 0.8032, 0.1769, 0.7922, 0.13, 0.7886, 0.1669, 0.8124, 0.06696, 0.7852, 0.09961, 0.7871, 0.06958, 0.7762, 0.06958, 0.7762, 0.03503, 0.775, 0.06696, 0.7852, 0.09961, 0.7871, 0.13, 0.7886, 0.1028, 0.7765, 0.1028, 0.7765, 0.06958, 0.7762, 0.09961, 0.7871, 0.13, 0.7886, 0.1769, 0.7922, 0.1326, 0.7759, 0.1326, 0.7759, 0.1028, 0.7765, 0.13, 0.7886, 0.1743, 0.7762, 0.1326, 0.7759, 0.1769, 0.7922, 0.1743, 0.7762, 0.1713, 0.7632, 0.1326, 0.7759, 0.1299, 0.7681, 0.1326, 0.7759, 0.1713, 0.7632, 0.1326, 0.7759, 0.1299, 0.7681, 0.1028, 0.7765, 0.1713, 0.7632, 0.1659, 0.7456, 0.1299, 0.7681, 0.09918, 0.7692, 0.1028, 0.7765, 0.1299, 0.7681, 0.1028, 0.7765, 0.09918, 0.7692, 0.06958, 0.7762, 0.1259, 0.7576, 0.1299, 0.7681, 0.1659, 0.7456, 0.1299, 0.7681, 0.1259, 0.7576, 0.09918, 0.7692, 0.1584, 0.7285, 0.123, 0.7468, 0.1659, 0.7456, 0.1259, 0.7576, 0.1659, 0.7456, 0.123, 0.7468, 0.123, 0.7468, 0.09235, 0.7529, 0.1259, 0.7576, 0.09631, 0.7621, 0.1259, 0.7576, 0.09235, 0.7529, 0.09631, 0.7621, 0.09918, 0.7692, 0.1259, 0.7576, 0.09235, 0.7529, 0.0625, 0.7565, 0.09631, 0.7621, 0.06769, 0.7703, 0.06958, 0.7762, 0.09918, 0.7692, 0.09918, 0.7692, 0.09631, 0.7621, 0.06769, 0.7703, 0.06958, 0.7762, 0.06769, 0.7703, 0.03503, 0.775, 0.065, 0.7643, 0.09631, 0.7621, 0.0625, 0.7565, 0.065, 0.7643, 0.06769, 0.7703, 0.09631, 0.7621, 0.0625, 0.7565, 0.03366, 0.765, 0.065, 0.7643, 0.03592, 0.7721, 0.03503, 0.775, 0.06769, 0.7703, 0.06769, 0.7703, 0.065, 0.7643, 0.03592, 0.7721, 0.03503, 0.775, 0.03592, 0.7721, 0.01903, 0.7744, 0.0358, 0.7687, 0.065, 0.7643, 0.03366, 0.765, 0.0358, 0.7687, 0.03592, 0.7721, 0.065, 0.7643, 0.01862, 0.7717, 0.01903, 0.7744, 0.03592, 0.7721, 0.03592, 0.7721, 0.0358, 0.7687, 0.01862, 0.7717, 0.03366, 0.765, 0.02063, 0.7667, 0.0358, 0.7687, 0.0166, 0.7722, 0.01862, 0.7717, 0.01517, 0.7697, 0.01653, 0.7671, 0.01517, 0.7697, 0.01862, 0.7717, 0.01653, 0.7671, 0.01862, 0.7717, 0.02063, 0.7667, 0.02139, 0.7697, 0.0358, 0.7687, 0.02063, 0.7667, 0.02139, 0.7697, 0.02063, 0.7667, 0.01862, 0.7717, 0.02139, 0.7697, 0.01862, 0.7717, 0.0358, 0.7687, 0.2537, 0.1436, 0.2454, 0.1514, 0.2625, 0.1519, 0.259, 0.1611, 0.2625, 0.1519, 0.2454, 0.1514, 0.2454, 0.1514, 0.2379, 0.1621, 0.259, 0.1611, 0.2625, 0.1519, 0.259, 0.1611, 0.2812, 0.1621, 0.2559, 0.1733, 0.259, 0.1611, 0.2379, 0.1621, 0.2812, 0.1694, 0.2812, 0.1621, 0.259, 0.1611, 0.259, 0.1611, 0.2559, 0.1733, 0.2812, 0.1694, 0.2812, 0.1621, 0.2812, 0.1694, 0.3, 0.1445, 0.2379, 0.1621, 0.2299, 0.1875, 0.2559, 0.1733, 0.2949, 0.1548, 0.3, 0.1445, 0.2812, 0.1694, 0.3, 0.1445, 0.2949, 0.1548, 0.3015, 0.1582, 0.282, 0.1782, 0.2812, 0.1694, 0.2559, 0.1733, 0.2812, 0.1694, 0.282, 0.1782, 0.2949, 0.1548, 0.2925, 0.1611, 0.3015, 0.1582, 0.2949, 0.1548, 0.2925, 0.1611, 0.2949, 0.1548, 0.282, 0.1782, 0.3015, 0.1582, 0.2925, 0.1611, 0.2974, 0.1694, 0.282, 0.1782, 0.2974, 0.1694, 0.2925, 0.1611, 0.2974, 0.1694, 0.282, 0.1782, 0.3386, 0.1719, 0.2539, 0.1895, 0.2559, 0.1733, 0.2299, 0.1875, 0.2559, 0.1733, 0.2539, 0.1895, 0.282, 0.1782, 0.3264, 0.1763, 0.3386, 0.1719, 0.282, 0.1782, 0.2299, 0.1875, 0.2502, 0.2007, 0.2539, 0.1895, 0.2299, 0.1875, 0.2291, 0.2061, 0.2502, 0.2007, 0.2494, 0.207, 0.2502, 0.2007, 0.2291, 0.2061, 0.2502, 0.2007, 0.2494, 0.207, 0.2617, 0.1997, 0.2617, 0.1997, 0.2539, 0.1895, 0.2502, 0.2007, 0.2739, 0.208, 0.2617, 0.1997, 0.2494, 0.207, 0.2739, 0.208, 0.2666, 0.1978, 0.2617, 0.1997, 0.2539, 0.1895, 0.2617, 0.1997, 0.2666, 0.1978, 0.2859, 0.187, 0.282, 0.1782, 0.2539, 0.1895, 0.2539, 0.1895, 0.2666, 0.1978, 0.2859, 0.187, 0.282, 0.1782, 0.2859, 0.187, 0.3264, 0.1763, 0.2876, 0.1968, 0.2859, 0.187, 0.2666, 0.1978, 0.3169, 0.1831, 0.3264, 0.1763, 0.2859, 0.187, 0.2859, 0.187, 0.2876, 0.1968, 0.3169, 0.1831, 0.3264, 0.1763, 0.3169, 0.1831, 0.3386, 0.1719, 0.3215, 0.189, 0.3169, 0.1831, 0.2876, 0.1968, 0.3215, 0.189, 0.3386, 0.1719, 0.3169, 0.1831, 0.08539, 0.03223, 0.06976, 0.03613, 0.08435, 0.05566, 0.06036, 0.05615, 0.08435, 0.05566, 0.06976, 0.03613, 0.06976, 0.03613, 0.04968, 0.03369, 0.06036, 0.05615, 0.08435, 0.05566, 0.06036, 0.05615, 0.07495, 0.08789, 0.04172, 0.0459, 0.06036, 0.05615, 0.04968, 0.03369, 0.0531, 0.07666, 0.07495, 0.08789, 0.06036, 0.05615, 0.06036, 0.05615, 0.04172, 0.0459, 0.0531, 0.07666, 0.07495, 0.08789, 0.0531, 0.07666, 0.05963, 0.1084, 0.02743, 0.07373, 0.0531, 0.07666, 0.04172, 0.0459, 0.04513, 0.0957, 0.05963, 0.1084, 0.0531, 0.07666, 0.0531, 0.07666, 0.02743, 0.07373, 0.04513, 0.0957, 0.05963, 0.1084, 0.04513, 0.0957, 0.04019, 0.1216, 0.02438, 0.09326, 0.04513, 0.0957, 0.02743, 0.07373, 0.03223, 0.1152, 0.04019, 0.1216, 0.04513, 0.0957, 0.04513, 0.0957, 0.02438, 0.09326, 0.03223, 0.1152, 0.04019, 0.1216, 0.03223, 0.1152, 0.03056, 0.1255, 0.02113, 0.1128, 0.03223, 0.1152, 0.02438, 0.09326, 0.02643, 0.125, 0.03056, 0.1255, 0.03223, 0.1152, 0.03223, 0.1152, 0.02113, 0.1128, 0.02643, 0.125, 0.02318, 0.1206, 0.02643, 0.125, 0.02113, 0.1128, 0.3491, 0.9129, 0.3582, 0.9132, 0.3513, 0.8982, 0.3604, 0.8997, 0.3513, 0.8982, 0.3582, 0.9132, 0.3513, 0.8982, 0.3604, 0.8997, 0.3584, 0.8951, 0.3582, 0.9132, 0.3643, 0.9161, 0.3604, 0.8997, 0.3689, 0.8995, 0.3584, 0.8951, 0.3604, 0.8997, 0.3689, 0.8995, 0.3604, 0.8997, 0.3643, 0.9161, 0.3689, 0.8995, 0.3696, 0.8867, 0.3584, 0.8951, 0.3613, 0.8862, 0.3584, 0.8951, 0.3696, 0.8867, 0.3689, 0.8995, 0.3643, 0.9161, 0.3755, 0.9015, 0.3711, 0.9183, 0.3755, 0.9015, 0.3643, 0.9161, 0.3711, 0.9183, 0.3733, 0.916, 0.3755, 0.9015, 0.3696, 0.8867, 0.3689, 0.8995, 0.3772, 0.8891, 0.3755, 0.9015, 0.3772, 0.8891, 0.3689, 0.8995, 0.3696, 0.8867, 0.3694, 0.8724, 0.3613, 0.8862, 0.3584, 0.8726, 0.3613, 0.8862, 0.3694, 0.8724, 0.3772, 0.8891, 0.3784, 0.8743, 0.3696, 0.8867, 0.3694, 0.8724, 0.3696, 0.8867, 0.3784, 0.8743, 0.3694, 0.8724, 0.3721, 0.8518, 0.3584, 0.8726, 0.364, 0.85, 0.3584, 0.8726, 0.3721, 0.8518, 0.3784, 0.8743, 0.3801, 0.8522, 0.3694, 0.8724, 0.3721, 0.8518, 0.3694, 0.8724, 0.3801, 0.8522, 0.3721, 0.8518, 0.3735, 0.8259, 0.364, 0.85, 0.3672, 0.8258, 0.364, 0.85, 0.3735, 0.8259, 0.3801, 0.8522, 0.3799, 0.8256, 0.3721, 0.8518, 0.3735, 0.8259, 0.3721, 0.8518, 0.3799, 0.8256, 0.3735, 0.8259, 0.3723, 0.8066, 0.3672, 0.8258, 0.3635, 0.8116, 0.3672, 0.8258, 0.3723, 0.8066, 0.3799, 0.8256, 0.3782, 0.8044, 0.3735, 0.8259, 0.3723, 0.8066, 0.3735, 0.8259, 0.3782, 0.8044, 0.3723, 0.8066, 0.3677, 0.7925, 0.3635, 0.8116, 0.3591, 0.7999, 0.3635, 0.8116, 0.3677, 0.7925, 0.3782, 0.8044, 0.3755, 0.7883, 0.3723, 0.8066, 0.3677, 0.7925, 0.3723, 0.8066, 0.3755, 0.7883, 0.3677, 0.7925, 0.3596, 0.7653, 0.3591, 0.7999, 0.3523, 0.7742, 0.3591, 0.7999, 0.3596, 0.7653, 0.3755, 0.7883, 0.3701, 0.7567, 0.3677, 0.7925, 0.3596, 0.7653, 0.3677, 0.7925, 0.3701, 0.7567, 0.3596, 0.7653, 0.3542, 0.7511, 0.3523, 0.7742, 0.3425, 0.7678, 0.3523, 0.7742, 0.3542, 0.7511, 0.3701, 0.7567, 0.3625, 0.7305, 0.3596, 0.7653, 0.3542, 0.7511, 0.3596, 0.7653, 0.3625, 0.7305, 0.3542, 0.7511, 0.3459, 0.7405, 0.3425, 0.7678, 0.3381, 0.7673, 0.3425, 0.7678, 0.3459, 0.7405, 0.3625, 0.7305, 0.3516, 0.7117, 0.3542, 0.7511, 0.3459, 0.7405, 0.3542, 0.7511, 0.3516, 0.7117, 0.3459, 0.7405, 0.3342, 0.7402, 0.3381, 0.7673, 0.3315, 0.7651, 0.3381, 0.7673, 0.3342, 0.7402, 0.3223, 0.7646, 0.3315, 0.7651, 0.3225, 0.741, 0.3342, 0.7402, 0.3225, 0.741, 0.3315, 0.7651, 0.3225, 0.741, 0.3342, 0.7402, 0.3218, 0.7183, 0.3342, 0.7402, 0.3459, 0.7405, 0.3352, 0.7168, 0.3352, 0.7168, 0.3218, 0.7183, 0.3342, 0.7402, 0.3516, 0.7117, 0.3352, 0.7168, 0.3459, 0.7405, 0.3218, 0.7183, 0.3352, 0.7168, 0.3188, 0.6885, 0.3372, 0.6848, 0.3188, 0.6885, 0.3352, 0.7168, 0.3352, 0.7168, 0.3516, 0.7117, 0.3372, 0.6848, 0.3372, 0.6848, 0.3364, 0.6545, 0.3188, 0.6885, 0.3145, 0.6685, 0.3188, 0.6885, 0.3364, 0.6545, 0.3499, 0.6777, 0.3372, 0.6848, 0.3516, 0.7117, 0.3372, 0.6848, 0.3499, 0.6777, 0.3364, 0.6545, 0.3499, 0.6777, 0.3516, 0.7117, 0.3748, 0.6655, 0.3364, 0.6545, 0.3147, 0.6321, 0.3145, 0.6685, 0.2988, 0.6521, 0.3145, 0.6685, 0.3147, 0.6321, 0.2988, 0.6521, 0.3147, 0.6321, 0.2766, 0.6396, 0.3538, 0.645, 0.3364, 0.6545, 0.3499, 0.6777, 0.3499, 0.6777, 0.3748, 0.6655, 0.3538, 0.645, 0.2876, 0.6184, 0.2766, 0.6396, 0.3147, 0.6321, 0.3538, 0.645, 0.3665, 0.5991, 0.3364, 0.6545, 0.3364, 0.6545, 0.3489, 0.5969, 0.3147, 0.6321, 0.3489, 0.5969, 0.3364, 0.6545, 0.3665, 0.5991, 0.3147, 0.6321, 0.3281, 0.5925, 0.2876, 0.6184, 0.3281, 0.5925, 0.3147, 0.6321, 0.3489, 0.5969, 0.2876, 0.6184, 0.25, 0.614, 0.2766, 0.6396, 0.2429, 0.6367, 0.2766, 0.6396, 0.25, 0.614, 0.2998, 0.5869, 0.2876, 0.6184, 0.3281, 0.5925, 0.25, 0.614, 0.2131, 0.616, 0.2429, 0.6367, 0.2107, 0.6379, 0.2429, 0.6367, 0.2131, 0.616, 0.2107, 0.6379, 0.2131, 0.616, 0.1866, 0.647, 0.25, 0.614, 0.2876, 0.6184, 0.2598, 0.5845, 0.2998, 0.5869, 0.2598, 0.5845, 0.2876, 0.6184, 0.2131, 0.616, 0.25, 0.614, 0.2217, 0.5837, 0.2598, 0.5845, 0.2217, 0.5837, 0.25, 0.614, 0.1779, 0.6213, 0.1866, 0.647, 0.2131, 0.616, 0.2598, 0.5845, 0.2998, 0.5869, 0.269, 0.5513, 0.1779, 0.6213, 0.2131, 0.616, 0.1915, 0.5925, 0.2217, 0.5837, 0.1915, 0.5925, 0.2131, 0.616, 0.1779, 0.6213, 0.1583, 0.646, 0.1866, 0.647, 0.1682, 0.6626, 0.1866, 0.647, 0.1583, 0.646, 0.2217, 0.5837, 0.2598, 0.5845, 0.2236, 0.5542, 0.269, 0.5513, 0.2236, 0.5542, 0.2598, 0.5845, 0.1583, 0.646, 0.1403, 0.6624, 0.1682, 0.6626, 0.1471, 0.6768, 0.1682, 0.6626, 0.1403, 0.6624, 0.1345, 0.6848, 0.1471, 0.6768, 0.1223, 0.677, 0.1403, 0.6624, 0.1223, 0.677, 0.1471, 0.6768, 0.1583, 0.646, 0.1779, 0.6213, 0.1418, 0.6357, 0.1403, 0.6624, 0.1583, 0.646, 0.1262, 0.6519, 0.1418, 0.6357, 0.1262, 0.6519, 0.1583, 0.646, 0.1223, 0.677, 0.1403, 0.6624, 0.1122, 0.667, 0.1262, 0.6519, 0.1122, 0.667, 0.1403, 0.6624, 0.155, 0.6218, 0.1418, 0.6357, 0.1779, 0.6213, 0.1779, 0.6213, 0.1915, 0.5925, 0.155, 0.6218, 0.1418, 0.6357, 0.1267, 0.6167, 0.1262, 0.6519, 0.1418, 0.6357, 0.155, 0.6218, 0.1267, 0.6167, 0.1689, 0.6028, 0.155, 0.6218, 0.1915, 0.5925, 0.1436, 0.5977, 0.1267, 0.6167, 0.155, 0.6218, 0.155, 0.6218, 0.1689, 0.6028, 0.1436, 0.5977, 0.1915, 0.5925, 0.1918, 0.5706, 0.1689, 0.6028, 0.1915, 0.5925, 0.2217, 0.5837, 0.1918, 0.5706, 0.2236, 0.5542, 0.1918, 0.5706, 0.2217, 0.5837, 0.1676, 0.5828, 0.1436, 0.5977, 0.1689, 0.6028, 0.1676, 0.5828, 0.1689, 0.6028, 0.1918, 0.5706, 0.1436, 0.5977, 0.1312, 0.5725, 0.1267, 0.6167, 0.1436, 0.5977, 0.1676, 0.5828, 0.1312, 0.5725, 0.1918, 0.5706, 0.1802, 0.5569, 0.1676, 0.5828, 0.1562, 0.5659, 0.1312, 0.5725, 0.1676, 0.5828, 0.1562, 0.5659, 0.1676, 0.5828, 0.1802, 0.5569, 0.1802, 0.5569, 0.1918, 0.5706, 0.1915, 0.5374, 0.2236, 0.5542, 0.1915, 0.5374, 0.1918, 0.5706, 0.1802, 0.5569, 0.1534, 0.5457, 0.1562, 0.5659, 0.1512, 0.5559, 0.1562, 0.5659, 0.1534, 0.5457, 0.1562, 0.5659, 0.1512, 0.5559, 0.1312, 0.5725, 0.1331, 0.5503, 0.1312, 0.5725, 0.1512, 0.5559, 0.1534, 0.5457, 0.1802, 0.5569, 0.1644, 0.5332, 0.1915, 0.5374, 0.1644, 0.5332, 0.1802, 0.5569, 0.1534, 0.5457, 0.1644, 0.5332, 0.1328, 0.5322, 0.1331, 0.5503, 0.1149, 0.5491, 0.1312, 0.5725, 0.1254, 0.5251, 0.1328, 0.5322, 0.1644, 0.5332, 0.1328, 0.5322, 0.1254, 0.5251, 0.1121, 0.5383, 0.1149, 0.5491, 0.1121, 0.5383, 0.09418, 0.5461, 0.111, 0.5598, 0.1312, 0.5725, 0.1149, 0.5491, 0.1149, 0.5491, 0.09418, 0.5461, 0.111, 0.5598, 0.1011, 0.5374, 0.09418, 0.5461, 0.1121, 0.5383, 0.1011, 0.5374, 0.1121, 0.5383, 0.1254, 0.5251, 0.08935, 0.5601, 0.111, 0.5598, 0.09418, 0.5461, 0.1011, 0.5374, 0.1254, 0.5251, 0.1016, 0.5288, 0.1147, 0.5242, 0.1016, 0.5288, 0.1254, 0.5251, 0.1016, 0.5288, 0.09143, 0.5283, 0.1011, 0.5374, 0.1147, 0.5242, 0.1254, 0.5251, 0.114, 0.5115, 0.08179, 0.5386, 0.1011, 0.5374, 0.09143, 0.5283, 0.09143, 0.5283, 0.08148, 0.5222, 0.08179, 0.5386, 0.09418, 0.5461, 0.1011, 0.5374, 0.0741, 0.5503, 0.08179, 0.5386, 0.0741, 0.5503, 0.1011, 0.5374, 0.09418, 0.5461, 0.0741, 0.5503, 0.08935, 0.5601, 0.06866, 0.5315, 0.08179, 0.5386, 0.08148, 0.5222, 0.08179, 0.5386, 0.06866, 0.5315, 0.0741, 0.5503, 0.08148, 0.5222, 0.0708, 0.5073, 0.06866, 0.5315, 0.05661, 0.5212, 0.06866, 0.5315, 0.0708, 0.5073, 0.0708, 0.5073, 0.08148, 0.5222, 0.09125, 0.5002, 0.09473, 0.5103, 0.09125, 0.5002, 0.08148, 0.5222, 0.09473, 0.5103, 0.114, 0.5115, 0.09125, 0.5002, 0.06866, 0.5315, 0.05661, 0.5212, 0.05899, 0.5474, 0.05899, 0.5474, 0.0741, 0.5503, 0.06866, 0.5315, 0.04529, 0.5405, 0.05899, 0.5474, 0.05661, 0.5212, 0.0741, 0.5503, 0.05899, 0.5474, 0.06921, 0.5676, 0.06921, 0.5676, 0.08935, 0.5601, 0.0741, 0.5503, 0.05899, 0.5474, 0.04529, 0.5405, 0.05356, 0.5669, 0.05356, 0.5669, 0.06921, 0.5676, 0.05899, 0.5474, 0.03772, 0.5618, 0.05356, 0.5669, 0.04529, 0.5405, 0.05356, 0.5669, 0.03772, 0.5618, 0.05014, 0.5835, 0.03375, 0.5796, 0.05014, 0.5835, 0.03772, 0.5618, 0.05014, 0.5835, 0.07007, 0.5884, 0.05356, 0.5669, 0.06921, 0.5676, 0.05356, 0.5669, 0.07007, 0.5884, 0.05014, 0.5835, 0.03375, 0.5796, 0.04538, 0.604, 0.05014, 0.5835, 0.04538, 0.604, 0.07007, 0.5884, 0.02882, 0.6018, 0.04538, 0.604, 0.03375, 0.5796, 0.02882, 0.6018, 0.02237, 0.624, 0.04538, 0.604, 0.03921, 0.6226, 0.04538, 0.604, 0.02237, 0.624, 0.02237, 0.624, 0.01906, 0.6436, 0.03921, 0.6226, 0.06506, 0.6072, 0.07007, 0.5884, 0.04538, 0.604, 0.04538, 0.604, 0.03921, 0.6226, 0.06506, 0.6072, 0.03375, 0.6443, 0.03921, 0.6226, 0.01906, 0.6436, 0.01906, 0.6436, 0.01512, 0.657, 0.03375, 0.6443, 0.05603, 0.625, 0.06506, 0.6072, 0.03921, 0.6226, 0.0284, 0.657, 0.03375, 0.6443, 0.01512, 0.657, 0.01512, 0.657, 0.01287, 0.668, 0.0284, 0.657, 0.03375, 0.6443, 0.0484, 0.6453, 0.03921, 0.6226, 0.05603, 0.625, 0.03921, 0.6226, 0.0484, 0.6453, 0.0284, 0.657, 0.04303, 0.6614, 0.03375, 0.6443, 0.0484, 0.6453, 0.03375, 0.6443, 0.04303, 0.6614, 0.02629, 0.6675, 0.0284, 0.657, 0.01287, 0.668, 0.04303, 0.6614, 0.0284, 0.657, 0.03452, 0.6719, 0.02629, 0.6675, 0.03452, 0.6719, 0.0284, 0.657, 0.02629, 0.6675, 0.01287, 0.668, 0.02296, 0.676, 0.02629, 0.6675, 0.02296, 0.676, 0.03452, 0.6719, 0.01343, 0.6755, 0.02296, 0.676, 0.01287, 0.668, 0.02296, 0.676, 0.01343, 0.6755, 0.02576, 0.6816, 0.02576, 0.6816, 0.03452, 0.6719, 0.02296, 0.676, 0.0144, 0.6853, 0.02576, 0.6816, 0.01343, 0.6755, 0.04303, 0.6614, 0.03452, 0.6719, 0.05777, 0.6658, 0.04303, 0.6614, 0.05777, 0.6658, 0.0484, 0.6453, 0.03452, 0.6719, 0.02576, 0.6816, 0.04526, 0.6775, 0.04526, 0.6775, 0.05777, 0.6658, 0.03452, 0.6719, 0.02576, 0.6816, 0.0144, 0.6853, 0.03363, 0.6873, 0.03363, 0.6873, 0.04526, 0.6775, 0.02576, 0.6816, 0.01718, 0.6936, 0.03363, 0.6873, 0.0144, 0.6853, 0.01718, 0.6936, 0.01999, 0.7024, 0.03363, 0.6873, 0.03522, 0.6926, 0.03363, 0.6873, 0.01999, 0.7024, 0.01999, 0.7024, 0.02237, 0.7058, 0.03522, 0.6926, 0.03802, 0.6963, 0.03522, 0.6926, 0.02237, 0.7058, 0.03802, 0.6963, 0.04929, 0.687, 0.03522, 0.6926, 0.03522, 0.6926, 0.04755, 0.6829, 0.03363, 0.6873, 0.04755, 0.6829, 0.03522, 0.6926, 0.04929, 0.687, 0.04526, 0.6775, 0.03363, 0.6873, 0.04755, 0.6829, 0.04929, 0.687, 0.06226, 0.679, 0.04755, 0.6829, 0.04755, 0.6829, 0.06076, 0.6746, 0.04526, 0.6775, 0.06076, 0.6746, 0.04755, 0.6829, 0.06226, 0.679, 0.05777, 0.6658, 0.04526, 0.6775, 0.06076, 0.6746, 0.06226, 0.679, 0.07019, 0.6746, 0.06076, 0.6746, 0.06076, 0.6746, 0.06989, 0.6677, 0.05777, 0.6658, 0.06989, 0.6677, 0.06076, 0.6746, 0.07019, 0.6746, 0.07013, 0.6538, 0.0484, 0.6453, 0.05777, 0.6658, 0.07013, 0.6538, 0.05777, 0.6658, 0.06989, 0.6677, 0.0484, 0.6453, 0.07013, 0.6538, 0.05603, 0.625, 0.06989, 0.6677, 0.07019, 0.6746, 0.07831, 0.668, 0.0733, 0.6755, 0.07831, 0.668, 0.07019, 0.6746, 0.07831, 0.668, 0.08716, 0.6592, 0.06989, 0.6677, 0.07013, 0.6538, 0.06989, 0.6677, 0.08716, 0.6592, 0.07831, 0.668, 0.0733, 0.6755, 0.0813, 0.6743, 0.07831, 0.668, 0.0813, 0.6743, 0.08716, 0.6592, 0.07806, 0.6819, 0.0813, 0.6743, 0.0733, 0.6755, 0.0733, 0.6755, 0.06247, 0.698, 0.07806, 0.6819, 0.102, 0.6792, 0.08716, 0.6592, 0.0813, 0.6743, 0.07806, 0.6819, 0.0907, 0.6934, 0.0813, 0.6743, 0.102, 0.6792, 0.0813, 0.6743, 0.0907, 0.6934, 0.06738, 0.6985, 0.07806, 0.6819, 0.06247, 0.698, 0.07806, 0.6819, 0.06738, 0.6985, 0.0907, 0.6934, 0.06738, 0.6985, 0.06247, 0.698, 0.06323, 0.7146, 0.05801, 0.7124, 0.06323, 0.7146, 0.06247, 0.698, 0.05801, 0.7124, 0.05591, 0.7239, 0.06323, 0.7146, 0.06168, 0.7261, 0.06323, 0.7146, 0.05591, 0.7239, 0.06323, 0.7146, 0.06168, 0.7261, 0.07532, 0.7119, 0.06323, 0.7146, 0.07532, 0.7119, 0.06738, 0.6985, 0.07696, 0.7224, 0.07532, 0.7119, 0.06168, 0.7261, 0.07696, 0.7224, 0.08942, 0.7173, 0.07532, 0.7119, 0.08197, 0.7046, 0.06738, 0.6985, 0.07532, 0.7119, 0.08197, 0.7046, 0.07532, 0.7119, 0.08942, 0.7173, 0.08197, 0.7046, 0.0907, 0.6934, 0.06738, 0.6985, 0.08197, 0.7046, 0.08942, 0.7173, 0.0907, 0.6934, 0.1033, 0.707, 0.0907, 0.6934, 0.08942, 0.7173, 0.0907, 0.6934, 0.1033, 0.707, 0.1043, 0.6951, 0.1078, 0.7039, 0.1043, 0.6951, 0.1033, 0.707, 0.0907, 0.6934, 0.1043, 0.6951, 0.102, 0.6792, 0.1082, 0.6855, 0.102, 0.6792, 0.1043, 0.6951, 0.1082, 0.6855, 0.1223, 0.677, 0.102, 0.6792, 0.1122, 0.667, 0.102, 0.6792, 0.1223, 0.677, 0.102, 0.6792, 0.1122, 0.667, 0.08716, 0.6592, 0.1008, 0.6477, 0.08716, 0.6592, 0.1122, 0.667, 0.08716, 0.6592, 0.1008, 0.6477, 0.07013, 0.6538, 0.1122, 0.667, 0.1262, 0.6519, 0.1008, 0.6477, 0.08398, 0.637, 0.07013, 0.6538, 0.1008, 0.6477, 0.08398, 0.637, 0.05603, 0.625, 0.07013, 0.6538, 0.1138, 0.6357, 0.1008, 0.6477, 0.1262, 0.6519, 0.1008, 0.6477, 0.1138, 0.6357, 0.08398, 0.637, 0.1138, 0.6357, 0.1262, 0.6519, 0.1267, 0.6167, 0.08398, 0.637, 0.09698, 0.6187, 0.05603, 0.625, 0.09698, 0.6187, 0.08398, 0.637, 0.1138, 0.6357, 0.06506, 0.6072, 0.05603, 0.625, 0.09698, 0.6187, 0.06506, 0.6072, 0.09698, 0.6187, 0.07007, 0.5884, 0.1267, 0.6167, 0.1044, 0.6001, 0.1138, 0.6357, 0.09698, 0.6187, 0.1138, 0.6357, 0.1044, 0.6001, 0.1044, 0.6001, 0.07007, 0.5884, 0.09698, 0.6187, 0.1044, 0.6001, 0.1267, 0.6167, 0.1312, 0.5725, 0.1044, 0.6001, 0.09222, 0.5852, 0.07007, 0.5884, 0.1312, 0.5725, 0.1014, 0.5779, 0.1044, 0.6001, 0.09222, 0.5852, 0.1044, 0.6001, 0.1014, 0.5779, 0.1014, 0.5779, 0.1312, 0.5725, 0.1002, 0.573, 0.111, 0.5598, 0.1002, 0.573, 0.1312, 0.5725, 0.1014, 0.5779, 0.09674, 0.5779, 0.09222, 0.5852, 0.09674, 0.5779, 0.1014, 0.5779, 0.09619, 0.5759, 0.1002, 0.573, 0.09619, 0.5759, 0.1014, 0.5779, 0.09033, 0.5818, 0.09222, 0.5852, 0.09674, 0.5779, 0.09619, 0.5759, 0.1002, 0.573, 0.08997, 0.5742, 0.09619, 0.5759, 0.08997, 0.5742, 0.09674, 0.5779, 0.09033, 0.5818, 0.09674, 0.5779, 0.08997, 0.5742, 0.1002, 0.573, 0.111, 0.5598, 0.08997, 0.5693, 0.08997, 0.5693, 0.08997, 0.5742, 0.1002, 0.573, 0.08935, 0.5601, 0.08997, 0.5693, 0.111, 0.5598, 0.08997, 0.5742, 0.08136, 0.5786, 0.09033, 0.5818, 0.08173, 0.5806, 0.09033, 0.5818, 0.08136, 0.5786, 0.08997, 0.5742, 0.08997, 0.5693, 0.08136, 0.5786, 0.08997, 0.5693, 0.08935, 0.5601, 0.07794, 0.5767, 0.07794, 0.5767, 0.08136, 0.5786, 0.08997, 0.5693, 0.06921, 0.5676, 0.07794, 0.5767, 0.08935, 0.5601, 0.08136, 0.5786, 0.07794, 0.5767, 0.08173, 0.5806, 0.07794, 0.5767, 0.06921, 0.5676, 0.07843, 0.5818, 0.07843, 0.5818, 0.08173, 0.5806, 0.07794, 0.5767, 0.08173, 0.5806, 0.07843, 0.5818, 0.09033, 0.5818, 0.07007, 0.5884, 0.07843, 0.5818, 0.06921, 0.5676, 0.09222, 0.5852, 0.09033, 0.5818, 0.07843, 0.5818, 0.07843, 0.5818, 0.07007, 0.5884, 0.09222, 0.5852, 0.3223, 0.2358, 0.3225, 0.2593, 0.3315, 0.2354, 0.3342, 0.2603, 0.3315, 0.2354, 0.3225, 0.2593, 0.3315, 0.2354, 0.3342, 0.2603, 0.3381, 0.2329, 0.3225, 0.2593, 0.3218, 0.2822, 0.3342, 0.2603, 0.3459, 0.2598, 0.3381, 0.2329, 0.3342, 0.2603, 0.3381, 0.2329, 0.3459, 0.2598, 0.3425, 0.2324, 0.3352, 0.2837, 0.3342, 0.2603, 0.3218, 0.2822, 0.3342, 0.2603, 0.3352, 0.2837, 0.3459, 0.2598, 0.3218, 0.2822, 0.3188, 0.312, 0.3352, 0.2837, 0.3542, 0.249, 0.3425, 0.2324, 0.3459, 0.2598, 0.3425, 0.2324, 0.3542, 0.249, 0.3523, 0.2261, 0.3516, 0.2886, 0.3459, 0.2598, 0.3352, 0.2837, 0.3459, 0.2598, 0.3516, 0.2886, 0.3542, 0.249, 0.3372, 0.3154, 0.3352, 0.2837, 0.3188, 0.312, 0.3352, 0.2837, 0.3372, 0.3154, 0.3516, 0.2886, 0.3596, 0.2349, 0.3523, 0.2261, 0.3542, 0.249, 0.3523, 0.2261, 0.3596, 0.2349, 0.3591, 0.2002, 0.3625, 0.27, 0.3542, 0.249, 0.3516, 0.2886, 0.3542, 0.249, 0.3625, 0.27, 0.3596, 0.2349, 0.3677, 0.208, 0.3591, 0.2002, 0.3596, 0.2349, 0.3591, 0.2002, 0.3677, 0.208, 0.3635, 0.1885, 0.3701, 0.2437, 0.3596, 0.2349, 0.3625, 0.27, 0.3596, 0.2349, 0.3701, 0.2437, 0.3677, 0.208, 0.3723, 0.1938, 0.3635, 0.1885, 0.3677, 0.208, 0.3635, 0.1885, 0.3723, 0.1938, 0.3672, 0.1743, 0.3755, 0.2119, 0.3677, 0.208, 0.3701, 0.2437, 0.3677, 0.208, 0.3755, 0.2119, 0.3723, 0.1938, 0.3735, 0.1743, 0.3672, 0.1743, 0.3723, 0.1938, 0.3672, 0.1743, 0.3735, 0.1743, 0.364, 0.1504, 0.3782, 0.1958, 0.3723, 0.1938, 0.3755, 0.2119, 0.3723, 0.1938, 0.3782, 0.1958, 0.3735, 0.1743, 0.3721, 0.1484, 0.364, 0.1504, 0.3735, 0.1743, 0.364, 0.1504, 0.3721, 0.1484, 0.3584, 0.1279, 0.3799, 0.1748, 0.3735, 0.1743, 0.3782, 0.1958, 0.3735, 0.1743, 0.3799, 0.1748, 0.3721, 0.1484, 0.3694, 0.1279, 0.3584, 0.1279, 0.3721, 0.1484, 0.3584, 0.1279, 0.3694, 0.1279, 0.3613, 0.1143, 0.3801, 0.1479, 0.3721, 0.1484, 0.3799, 0.1748, 0.3721, 0.1484, 0.3801, 0.1479, 0.3694, 0.1279, 0.3696, 0.1138, 0.3613, 0.1143, 0.3694, 0.1279, 0.3613, 0.1143, 0.3696, 0.1138, 0.3584, 0.105, 0.3784, 0.126, 0.3694, 0.1279, 0.3801, 0.1479, 0.3694, 0.1279, 0.3784, 0.126, 0.3696, 0.1138, 0.3799, 0.1748, 0.3867, 0.1758, 0.3801, 0.1479, 0.3689, 0.1006, 0.3584, 0.105, 0.3696, 0.1138, 0.3801, 0.1479, 0.3872, 0.1479, 0.3784, 0.126, 0.3872, 0.1479, 0.3801, 0.1479, 0.3867, 0.1758, 0.3772, 0.1113, 0.3696, 0.1138, 0.3784, 0.126, 0.3696, 0.1138, 0.3772, 0.1113, 0.3689, 0.1006, 0.387, 0.1255, 0.3784, 0.126, 0.3872, 0.1479, 0.3784, 0.126, 0.387, 0.1255, 0.3772, 0.1113, 0.3689, 0.1006, 0.3604, 0.1006, 0.3584, 0.105, 0.3513, 0.1021, 0.3584, 0.105, 0.3604, 0.1006, 0.3491, 0.0874, 0.3513, 0.1021, 0.3582, 0.08691, 0.3604, 0.1006, 0.3582, 0.08691, 0.3513, 0.1021, 0.3582, 0.08691, 0.3604, 0.1006, 0.3643, 0.08398, 0.3689, 0.1006, 0.3643, 0.08398, 0.3604, 0.1006, 0.3689, 0.1006, 0.3755, 0.09863, 0.3643, 0.08398, 0.3755, 0.09863, 0.3689, 0.1006, 0.3772, 0.1113, 0.3711, 0.08203, 0.3643, 0.08398, 0.3755, 0.09863, 0.3711, 0.08203, 0.3755, 0.09863, 0.3733, 0.08447, 0.3772, 0.1113, 0.3835, 0.1094, 0.3755, 0.09863, 0.3835, 0.1094, 0.3772, 0.1113, 0.387, 0.1255, 0.3755, 0.09473, 0.3733, 0.08447, 0.3755, 0.09863, 0.3755, 0.09473, 0.3765, 0.09473, 0.3733, 0.08447, 0.3745, 0.08398, 0.3733, 0.08447, 0.3765, 0.09473, 0.3745, 0.08398, 0.3765, 0.09473, 0.3762, 0.08008, 0.3755, 0.09863, 0.3782, 0.09717, 0.3755, 0.09473, 0.3765, 0.09473, 0.3755, 0.09473, 0.3782, 0.09717, 0.3782, 0.09717, 0.3762, 0.08008, 0.3765, 0.09473, 0.3782, 0.09717, 0.3755, 0.09863, 0.3835, 0.1094, 0.3782, 0.09717, 0.3877, 0.09424, 0.3762, 0.08008, 0.3845, 0.0791, 0.3762, 0.08008, 0.3877, 0.09424, 0.3835, 0.1094, 0.3945, 0.1094, 0.3782, 0.09717, 0.3877, 0.09424, 0.3782, 0.09717, 0.3945, 0.1094, 0.387, 0.1255, 0.3979, 0.124, 0.3835, 0.1094, 0.3945, 0.1094, 0.3835, 0.1094, 0.3979, 0.124, 0.3877, 0.09424, 0.3984, 0.09131, 0.3845, 0.0791, 0.395, 0.07812, 0.3845, 0.0791, 0.3984, 0.09131, 0.395, 0.07812, 0.3984, 0.09131, 0.4019, 0.07666, 0.3979, 0.124, 0.387, 0.1255, 0.3958, 0.1484, 0.3872, 0.1479, 0.3958, 0.1484, 0.387, 0.1255, 0.4045, 0.08935, 0.4019, 0.07666, 0.3984, 0.09131, 0.4019, 0.07666, 0.4045, 0.08935, 0.4053, 0.07568, 0.3877, 0.09424, 0.4016, 0.0957, 0.3984, 0.09131, 0.4045, 0.08935, 0.3984, 0.09131, 0.4016, 0.0957, 0.4016, 0.0957, 0.3877, 0.09424, 0.4038, 0.106, 0.3945, 0.1094, 0.4038, 0.106, 0.3877, 0.09424, 0.406, 0.08691, 0.4053, 0.07568, 0.4045, 0.08935, 0.406, 0.08691, 0.4104, 0.08691, 0.4053, 0.07568, 0.4089, 0.07617, 0.4053, 0.07568, 0.4104, 0.08691, 0.4089, 0.07617, 0.4104, 0.08691, 0.4153, 0.07715, 0.4104, 0.08691, 0.406, 0.08691, 0.4143, 0.0918, 0.4143, 0.0918, 0.4153, 0.07715, 0.4104, 0.08691, 0.4045, 0.08935, 0.4143, 0.0918, 0.406, 0.08691, 0.4143, 0.0918, 0.418, 0.0918, 0.4153, 0.07715, 0.4167, 0.07617, 0.4153, 0.07715, 0.418, 0.0918, 0.4167, 0.07617, 0.418, 0.0918, 0.426, 0.07471, 0.4143, 0.0918, 0.4045, 0.08935, 0.4104, 0.09619, 0.4016, 0.0957, 0.4104, 0.09619, 0.4045, 0.08935, 0.4104, 0.09619, 0.4192, 0.09619, 0.4143, 0.0918, 0.418, 0.0918, 0.4143, 0.0918, 0.4192, 0.09619, 0.4104, 0.09619, 0.4016, 0.0957, 0.4119, 0.104, 0.4038, 0.106, 0.4119, 0.104, 0.4016, 0.0957, 0.4192, 0.09619, 0.4104, 0.09619, 0.4199, 0.104, 0.4119, 0.104, 0.4199, 0.104, 0.4104, 0.09619, 0.4192, 0.09619, 0.4275, 0.09668, 0.418, 0.0918, 0.4275, 0.09668, 0.4192, 0.09619, 0.4277, 0.1064, 0.4199, 0.104, 0.4277, 0.1064, 0.4192, 0.09619, 0.426, 0.09131, 0.418, 0.0918, 0.4275, 0.09668, 0.4277, 0.1064, 0.4199, 0.104, 0.4214, 0.1099, 0.418, 0.0918, 0.426, 0.09131, 0.4221, 0.08594, 0.4221, 0.08594, 0.426, 0.07471, 0.418, 0.0918, 0.425, 0.08789, 0.4221, 0.08594, 0.426, 0.09131, 0.4221, 0.08594, 0.425, 0.08789, 0.426, 0.07471, 0.426, 0.09131, 0.4341, 0.07959, 0.425, 0.08789, 0.4312, 0.07715, 0.426, 0.07471, 0.425, 0.08789, 0.4312, 0.07715, 0.425, 0.08789, 0.4341, 0.07959, 0.4214, 0.1099, 0.4194, 0.1152, 0.4277, 0.1064, 0.4253, 0.1226, 0.4277, 0.1064, 0.4194, 0.1152, 0.4165, 0.1108, 0.4214, 0.1099, 0.4199, 0.104, 0.4214, 0.1099, 0.4165, 0.1108, 0.4194, 0.1152, 0.4199, 0.104, 0.4119, 0.104, 0.4165, 0.1108, 0.4194, 0.1152, 0.4158, 0.1157, 0.4253, 0.1226])
me_grp1_grp1_2.materials.append(mat_mat)
me_grp1_grp1_2.use_remesh_preserve_volume = False
me_grp1_grp1_2.use_remesh_preserve_attributes = False
me_grp1_grp1_2.use_mirror_vertex_groups = False
me_grp1_grp1_2.update()
arm_metarig = bpy.data.armatures.new('metarig')  # bones are not reproduced

# ---- objects
ob_metarig = bpy.data.objects.new('metarig', arm_metarig)
ob_grp1_grp1_2 = bpy.data.objects.new('grp1 grp1_2', me_grp1_grp1_2)
ob_lamp = bpy.data.objects.new('Lamp', light_lamp)
ob_camera = bpy.data.objects.new('Camera', cam_camera)

# ---- transforms, parenting, visibility, modifiers, constraints
ob_metarig.location = (0.3132, -0.04834, 0.02405)
ob_metarig.rotation_euler = (0.0, -0.0, 1.577)
ob_metarig.scale = (5.162, 5.162, 5.162)
ob_metarig.show_in_front = True
ob_metarig.lineart.crease_threshold = 0.0
ob_grp1_grp1_2.parent = ob_metarig
ob_grp1_grp1_2.matrix_parent_inverse = Matrix(((-0.00115, 0.1937, 0.0, 0.009725), (-0.1937, -0.00115, 0.0, 0.06062), (0.0, 0.0, 0.1937, -0.004658), (0.0, 0.0, 0.0, 1.0)))
ob_grp1_grp1_2.location = (0.0, -0.03628, 0.0)
ob_grp1_grp1_2.rotation_euler = (1.571, -0.0, 0.0)
ob_grp1_grp1_2.scale = (0.008658, 0.008658, 0.008658)
ob_grp1_grp1_2.lineart.crease_threshold = 0.0
_vg = ob_grp1_grp1_2.vertex_groups.new(name='spine')
for _i, _w in zip([24, 25, 26, 62, 63, 64, 129, 130, 152, 239, 240, 257, 260, 261, 262, 295, 296, 311], [0.003975, 0.04196, 0.1157, 0.6228, 0.8717, 0.08365, 0.9766, 0.9445, 0.9957, 0.2538, 0.1507, 0.9554, 0.2626, 0.02301, 0.004385, 0.4281, 0.09887, 0.003951]): _vg.add([_i], _w, 'REPLACE')
_vg = ob_grp1_grp1_2.vertex_groups.new(name='spine.002')
for _i, _w in zip([60, 63, 130, 239, 240, 296], [0.04003, 0.02826, 0.02391, 0.6287, 0.1117, 0.007769]): _vg.add([_i], _w, 'REPLACE')
_vg = ob_grp1_grp1_2.vertex_groups.new(name='spine.003')
for _i, _w in zip([28, 59, 60, 61, 62, 63, 64, 239, 248, 260, 261, 310, 311, 321, 322], [0.06757, 0.755, 0.7477, 0.09858, 0.05033, 0.05535, 0.8282, 0.05329, 0.04618, 0.03862, 0.009446, 0.3252, 0.02695, 0.2212, 0.006194]): _vg.add([_i], _w, 'REPLACE')
_vg = ob_grp1_grp1_2.vertex_groups.new(name='spine.004')
_vg = ob_grp1_grp1_2.vertex_groups.new(name='spine.005')
for _i, _w in zip([18, 19, 20, 27, 28, 34, 35, 39, 48, 49, 50, 51, 98, 104, 105, 106, 119, 122, 123, 124, 125, 126, 131, 132, 133, 145, 146, 147, 155, 156, 157, 161, 162, 164, 168, 173, 174, 175, 184, 188, 194, 195, 198, 199, 201, 202, 219, 225, 247, 248, 253, 263, 272, 277, 278, 281, 318, 322, 323, 325, 326], [0.05691, 0.08103, 0.06289, 0.08024, 0.01642, 0.06145, 0.02957, 0.02444, 0.7099, 0.7056, 0.1086, 0.08321, 0.08567, 0.01827, 0.03755, 0.07218, 0.05142, 0.2807, 0.4837, 0.59, 0.3973, 0.2129, 0.08525, 0.0553, 0.03186, 0.2008, 0.5646, 0.2331, 0.0125, 0.06999, 0.03385, 0.005809, 0.01298, 0.1818, 0.1112, 0.09195, 0.07268, 0.01667, 0.1184, 0.08903, 0.003724, 0.02285, 0.1717, 0.1182, 0.4663, 0.3892, 0.07733, 0.6333, 0.2743, 0.02293, 0.2786, 0.05411, 0.1152, 0.01078, 0.0008141, 0.06022, 0.6511, 0.05424, 0.1388, 0.1415, 0.1161]): _vg.add([_i], _w, 'REPLACE')
_vg = ob_grp1_grp1_2.vertex_groups.new(name='spine.006')
for _i, _w in zip([1, 18, 19, 20, 30, 31, 33, 34, 35, 38, 39, 42, 48, 49, 50, 77, 98, 104, 105, 106, 111, 117, 118, 119, 122, 123, 124, 125, 126, 131, 132, 133, 134, 145, 146, 147, 155, 156, 157, 158, 159, 161, 162, 164, 167, 168, 173, 174, 175, 184, 188, 191, 193, 194, 195, 198, 199, 200, 201, 202, 203, 219, 225, 247, 253, 254, 256, 263, 272, 277, 281, 298, 299, 300, 318, 326, 348], [0.01197, 0.1664, 0.3648, 0.1733, 0.05124, 0.1218, 0.03164, 0.1723, 0.08015, 0.007204, 0.1043, 0.03907, 0.1486, 0.1645, 0.03644, 0.00424, 0.007669, 0.1972, 0.3127, 0.3665, 0.05883, 0.03987, 0.09188, 0.178, 0.01338, 0.05341, 0.1892, 0.1918, 0.5467, 0.164, 0.1326, 0.0606, 0.01024, 0.5468, 0.2, 0.542, 0.1848, 0.3618, 0.3069, 0.07424, 0.05802, 0.07751, 0.0878, 0.06144, 0.01014, 0.299, 0.3168, 0.3771, 0.1888, 0.4928, 0.2716, 0.07828, 0.05236, 0.07241, 0.09979, 0.06315, 0.02539, 0.09154, 0.05985, 0.1867, 0.0597, 0.3911, 0.05185, 0.02343, 0.5054, 0.05213, 0.00655, 0.1732, 0.3095, 0.08251, 0.1599, 0.05076, 0.1191, 0.04115, 0.03608, 0.4845, 0.03346]): _vg.add([_i], _w, 'REPLACE')
_vg = ob_grp1_grp1_2.vertex_groups.new(name='spine.007')
for _i, _w in zip([6, 7, 17, 19, 30, 31, 40, 41, 42, 48, 49, 50, 82, 104, 105, 106, 111, 113, 117, 118, 119, 124, 125, 126, 131, 145, 146, 147, 155, 156, 157, 159, 168, 173, 174, 175, 184, 188, 191, 200, 202, 203, 215, 219, 253, 254, 263, 272, 298, 299, 300, 326, 336, 348], [0.04555, 0.1214, 0.0538, 0.03004, 0.05257, 0.07013, 0.04347, 0.1202, 0.1229, 0.03112, 0.06204, 0.7673, 0.06575, 0.06019, 0.1531, 0.05241, 0.007309, 0.1104, 0.5996, 0.14, 0.5849, 0.04601, 0.03726, 0.1321, 0.002054, 0.1334, 0.04966, 0.1436, 0.0605, 0.05309, 0.153, 0.009905, 0.01635, 0.0472, 0.08148, 0.05368, 0.1253, 0.009686, 0.00567, 0.1403, 0.0391, 0.802, 0.05225, 0.08032, 0.1465, 0.8049, 0.5949, 0.01668, 0.0525, 0.06872, 0.1234, 0.1261, 0.1098, 0.6084]): _vg.add([_i], _w, 'REPLACE')
_vg = ob_grp1_grp1_2.vertex_groups.new(name='spine.008')
for _i, _w in zip([4, 5, 6, 7, 8, 15, 16, 17, 40, 41, 50, 54, 57, 58, 82, 83, 113, 117, 119, 203, 215, 254, 263, 336, 348], [0.7149, 0.213, 0.05895, 0.637, 0.04892, 0.05245, 0.05642, 0.8232, 0.05832, 0.6444, 0.05137, 0.05008, 0.05015, 0.05589, 0.9031, 0.7179, 0.8436, 0.1383, 0.02711, 0.09719, 0.829, 0.09621, 0.02423, 0.8454, 0.1365]): _vg.add([_i], _w, 'REPLACE')
_vg = ob_grp1_grp1_2.vertex_groups.new(name='spine.009')
for _i, _w in zip([3, 4, 5, 56, 83], [0.06116, 0.1182, 0.5967, 0.05928, 0.1168]): _vg.add([_i], _w, 'REPLACE')
_vg = ob_grp1_grp1_2.vertex_groups.new(name='spine.010')
for _i, _w in zip([3, 4, 5, 43, 44, 45, 55, 56, 68, 69, 70, 83, 108, 109, 110, 135, 136, 150, 151, 176, 177, 178, 179, 189, 190, 209, 211, 212, 213, 216, 217, 218, 222, 226, 227, 228, 230, 231, 232, 235, 236, 242, 246, 249, 255, 258, 259, 264, 265, 266, 267, 271, 276, 279, 290, 292, 293, 294, 301, 302, 303, 304, 305, 306, 308, 313, 314, 315, 327, 328, 341, 342, 344, 345, 346, 347, 349, 350, 352, 353, 358, 359, 360, 361, 362, 364], [0.88, 0.02197, 0.1467, 0.4991, 0.1549, 0.1952, 0.1856, 0.8828, 0.9728, 0.07573, 1.01, 0.02117, 0.1198, 0.1109, 0.1799, 0.7897, 0.1688, 0.03862, 0.1544, 0.111, 0.1114, 0.01385, 0.04984, 0.07047, 0.02781, 0.1723, 0.104, 0.1401, 0.08797, 0.1533, 0.1118, 0.1394, 1.009, 0.07887, 0.05393, 0.1382, 0.1497, 0.1709, 0.2062, 0.1112, 0.2429, 0.15, 0.178, 0.8564, 0.08636, 0.106, 0.1961, 0.05017, 0.05104, 0.1032, 0.93, 0.9383, 0.1867, 0.05257, 0.05259, 0.02969, 0.03222, 0.02674, 0.02089, 0.1603, 0.026, 0.004287, 0.8081, 0.5997, 0.02677, 0.6247, 0.04559, 0.6298, 0.1337, 0.1241, 0.05966, 0.04571, 0.6247, 0.842, 0.7778, 0.1612, 0.4949, 0.1987, 0.04127, 0.01863, 0.008472, 0.03309, 0.1166, 0.1092, 0.118, 0.07718]): _vg.add([_i], _w, 'REPLACE')
_vg = ob_grp1_grp1_2.vertex_groups.new(name='spine.011')
for _i, _w in zip([43, 44, 45, 68, 69, 70, 108, 109, 110, 135, 136, 149, 150, 151, 176, 177, 178, 179, 189, 190, 209, 211, 212, 213, 216, 217, 218, 222, 226, 227, 228, 230, 231, 232, 235, 236, 242, 246, 249, 255, 258, 259, 264, 265, 266, 267, 271, 279, 290, 292, 293, 294, 301, 302, 303, 304, 305, 306, 307, 308, 327, 328, 339, 345, 346, 347, 349, 350, 352, 353, 354, 355, 358, 359, 360, 361, 362, 364], [0.4995, 0.8445, 0.8044, 0.06754, 0.9265, 0.01811, 0.8823, 0.8915, 0.8242, 0.2033, 0.8327, 0.9903, 0.9557, 0.8455, 0.8888, 0.8884, 0.9689, 0.9514, 0.9295, 0.9615, 0.8295, 0.8989, 0.8643, 0.9134, 0.8464, 0.8879, 0.8603, 0.02769, 0.9223, 0.9473, 0.8615, 0.8497, 0.8282, 0.7925, 0.8909, 0.7582, 0.8494, 0.8211, 0.14, 0.9147, 0.8958, 0.8041, 0.9512, 0.9503, 0.8992, 0.05311, 0.04128, 0.9488, 0.9488, 0.9612, 0.96, 0.9626, 0.9654, 0.839, 0.963, 0.9734, 0.06838, 0.3959, 0.9759, 0.9623, 0.8659, 0.8775, 0.9822, 0.1534, 0.2137, 0.838, 0.5031, 0.8005, 0.9547, 0.9664, 0.9796, 0.9897, 0.9708, 0.9584, 0.8833, 0.8906, 0.8817, 0.9226]): _vg.add([_i], _w, 'REPLACE')
_vg = ob_grp1_grp1_2.vertex_groups.new(name='shoulder.L')
for _i, _w in zip([3, 4, 6, 7, 8, 15, 16, 17, 81, 276, 288, 289, 305, 313, 315, 341, 342, 344], [0.001078, 0.1224, 0.008672, 0.1073, 0.1488, 0.9269, 0.8655, 0.08063, 0.9686, 0.7414, 0.06683, 0.1713, 0.03624, 0.03255, 0.09985, 0.002809, 0.06673, 0.2239]): _vg.add([_i], _w, 'REPLACE')
_vg = ob_grp1_grp1_2.vertex_groups.new(name='front_thigh.L')
for _i, _w in zip([6, 7, 8, 9, 10, 11, 16, 19, 31, 104, 105, 106, 111, 117, 118, 155, 156, 157, 158, 159, 160, 168, 169, 171, 174, 175, 191, 220, 241, 276, 288, 289, 298, 299, 300, 314, 315, 333, 337, 338, 340, 341, 342, 344], [0.23, 0.07157, 0.711, 0.7531, 0.9037, 0.1564, 0.05814, 0.018, 0.02148, 0.1092, 0.01308, 0.03289, 0.08713, 0.01033, 0.05728, 0.1207, 0.04763, 0.07226, 0.229, 0.2871, 0.375, 0.001281, 0.1667, 0.07211, 0.03144, 0.1262, 0.2368, 0.03536, 0.8322, 0.0149, 0.8562, 0.7799, 0.1645, 0.1454, 0.09093, 0.05699, 0.0466, 0.04815, 0.005144, 0.09853, 0.05104, 0.1999, 0.6422, 0.04027]): _vg.add([_i], _w, 'REPLACE')
_vg = ob_grp1_grp1_2.vertex_groups.new(name='front_shin.L')
for _i, _w in zip([9, 10, 11, 104, 111, 118, 143, 155, 156, 157, 158, 159, 160, 169, 170, 171, 174, 175, 191, 196, 197, 220, 237, 238, 273, 282, 291, 298, 299, 300, 309, 333, 334, 335, 337, 338, 340], [0.147, 0.01237, 0.1581, 0.05499, 0.01768, 0.005863, 0.9823, 0.09175, 0.02422, 0.06675, 0.1634, 0.3191, 0.2585, 0.6963, 0.9961, 0.8473, 0.02026, 0.08283, 0.09336, 1.004, 0.9703, 0.03849, 0.9526, 0.9992, 0.9996, 0.9856, 0.9988, 0.1393, 0.147, 0.007258, 0.0471, 0.8664, 0.02939, 1.003, 0.9358, 0.817, 0.1229]): _vg.add([_i], _w, 'REPLACE')
_vg = ob_grp1_grp1_2.vertex_groups.new(name='front_foot.L')
for _i, _w in zip([75, 309, 332, 334], [0.02423, 0.7835, 0.03606, 0.7653]): _vg.add([_i], _w, 'REPLACE')
_vg = ob_grp1_grp1_2.vertex_groups.new(name='front_toe.L')
for _i, _w in zip([73, 74, 75, 137, 138, 142, 144, 148, 237, 309, 332, 334], [0.9972, 0.9867, 0.9539, 0.9948, 0.9856, 1.001, 0.9617, 0.999, 4.32e-05, 0.1679, 0.9532, 0.195]): _vg.add([_i], _w, 'REPLACE')
_vg = ob_grp1_grp1_2.vertex_groups.new(name='shoulder.R')
for _i, _w in zip([40, 41, 54, 55, 57, 58, 83, 215, 229, 305, 313, 314, 315, 341, 343, 344, 363], [0.007415, 0.105, 0.9306, 0.7442, 0.1501, 0.8678, 0.1213, 0.07836, 0.972, 0.03707, 0.2245, 0.06662, 0.1002, 0.002775, 0.06583, 0.03287, 0.1717]): _vg.add([_i], _w, 'REPLACE')
_vg = ob_grp1_grp1_2.vertex_groups.new(name='front_thigh.R')
for _i, _w in zip([19, 30, 31, 32, 40, 41, 42, 55, 57, 58, 101, 104, 105, 106, 111, 112, 155, 156, 158, 159, 160, 165, 175, 191, 200, 219, 285, 286, 287, 313, 314, 315, 340, 341, 342, 343, 348, 363], [0.004078, 0.1558, 0.1263, 0.1591, 0.2244, 0.06928, 0.08657, 0.0132, 0.7078, 0.05696, 0.09651, 0.09675, 0.0619, 0.03105, 0.2551, 0.06381, 0.08244, 0.01186, 0.2088, 0.0525, 0.03762, 0.8333, 0.1037, 0.1765, 0.05295, 0.01834, 0.7599, 0.1543, 0.9079, 0.03968, 0.6423, 0.0463, 0.03239, 0.1993, 0.05665, 0.859, 0.006399, 0.7794]): _vg.add([_i], _w, 'REPLACE')
_vg = ob_grp1_grp1_2.vertex_groups.new(name='front_shin.R')
for _i, _w in zip([30, 31, 32, 42, 84, 85, 86, 101, 102, 104, 105, 106, 107, 111, 112, 153, 154, 155, 158, 159, 160, 175, 191, 200, 219, 220, 221, 268, 269, 285, 286, 287, 330, 333, 340, 356, 365], [0.1363, 0.139, 0.6995, 0.004921, 1.007, 0.9998, 0.9528, 0.8011, 0.9855, 0.09649, 0.06519, 0.02781, 0.9965, 0.3323, 0.8492, 1.005, 0.9998, 0.05819, 0.1271, 0.01966, 0.2432, 0.08161, 0.1955, 0.002922, 0.01907, 0.8409, 0.9779, 0.9851, 1.0, 0.1435, 0.1842, 0.009868, 0.03406, 0.03416, 0.1231, 0.05023, 0.9584]): _vg.add([_i], _w, 'REPLACE')
_vg = ob_grp1_grp1_2.vertex_groups.new(name='front_foot.R')
for _i, _w in zip([330, 356, 357, 367], [0.7538, 0.7751, 0.01553, 0.04854]): _vg.add([_i], _w, 'REPLACE')
_vg = ob_grp1_grp1_2.vertex_groups.new(name='front_toe.R')
for _i, _w in zip([86, 204, 205, 206, 207, 208, 330, 356, 357, 366, 367, 368], [0.0006614, 0.9941, 0.9974, 0.9862, 0.9841, 0.9989, 0.2041, 0.1747, 0.9592, 0.9605, 0.9462, 1.001]): _vg.add([_i], _w, 'REPLACE')
_vg = ob_grp1_grp1_2.vertex_groups.new(name='breast.L')
for _i, _w in zip([6, 7, 8, 9, 10, 11, 19, 104, 105, 106, 117, 118, 119, 131, 145, 155, 156, 157, 158, 159, 168, 169, 171, 173, 174, 175, 191, 202, 203, 220, 241, 272, 286, 288, 298, 299, 300, 314, 315, 326, 333, 338, 340, 341, 342, 343], [0.5903, 0.04468, 0.06916, 0.08288, 0.02706, 0.6215, 0.03834, 0.1201, 0.005685, 0.04193, 0.1435, 0.6128, 0.09607, 0.00597, 0.01855, 0.136, 0.07246, 0.1774, 0.05584, 0.1589, 0.02998, 0.07846, 0.02457, 0.05513, 0.09419, 0.1097, 0.04517, 0.02331, 0.008745, 0.001089, 0.09939, 0.002325, 0.09632, 0.02417, 0.5322, 0.3967, 0.666, 0.123, 0.04905, 0.1214, 0.002075, 0.07146, 0.5449, 0.4274, 0.1476, 0.007212]): _vg.add([_i], _w, 'REPLACE')
_vg = ob_grp1_grp1_2.vertex_groups.new(name='breast.R')
for _i, _w in zip([19, 30, 31, 32, 40, 41, 42, 57, 101, 104, 105, 106, 111, 112, 125, 126, 155, 156, 157, 158, 165, 168, 175, 184, 188, 191, 200, 219, 220, 254, 263, 272, 285, 286, 287, 314, 340, 341, 348], [0.03797, 0.5379, 0.4048, 0.07568, 0.5988, 0.04298, 0.6736, 0.06995, 0.0737, 0.1226, 0.179, 0.07083, 0.1462, 0.01925, 0.02193, 0.01531, 0.1323, 0.04305, 0.01203, 0.06275, 0.09619, 0.002828, 0.11, 0.12, 0.01555, 0.08872, 0.6183, 0.09313, 0.005249, 0.007423, 0.09376, 0.03002, 0.06982, 0.5147, 0.008296, 0.01546, 0.1087, 0.01166, 0.1416]): _vg.add([_i], _w, 'REPLACE')
_vg = ob_grp1_grp1_2.vertex_groups.new(name='pelvis.L')
for _i, _w in zip([0, 1, 2, 24, 25, 26, 36, 37, 38, 48, 51, 53, 59, 60, 61, 62, 64, 90, 91, 134, 145, 146, 147, 193, 198, 199, 201, 202, 225, 233, 234, 240, 247, 248, 256, 260, 261, 262, 274, 275, 278, 280, 295, 296, 297, 321, 322, 325, 329, 331, 351], [0.07883, 0.06355, 0.1229, 0.5614, 0.702, 0.5074, 0.08132, 0.07605, 0.06729, 0.05057, 0.5411, 0.08075, 0.1782, 0.01999, 0.6356, 0.05522, 0.05682, 0.19, 0.01009, 0.01505, 0.01146, 0.0973, 0.004526, 0.02307, 0.1458, 0.1912, 0.3028, 0.05781, 0.2603, 0.02241, 0.5038, 0.01186, 0.4896, 0.7264, 0.01594, 0.07237, 0.1447, 0.0039, 0.3921, 0.2149, 0.9319, 0.07938, 0.3383, 0.1445, 0.1624, 0.6678, 0.1092, 0.8059, 0.1225, 0.06607, 0.001686]): _vg.add([_i], _w, 'REPLACE')
_vg = ob_grp1_grp1_2.vertex_groups.new(name='pelvis.R')
for _i, _w in zip([0, 2, 24, 25, 26, 27, 28, 29, 36, 37, 38, 48, 49, 59, 60, 61, 90, 91, 98, 99, 122, 123, 124, 125, 164, 234, 239, 240, 274, 295, 296, 297, 310, 311, 318, 322, 323, 329, 331, 351], [0.004697, 0.05911, 0.01782, 0.1021, 0.02062, 0.6267, 0.7353, 0.04993, 0.02822, 0.02125, 0.009655, 0.03545, 0.01627, 0.06446, 0.1278, 0.2526, 0.3846, 0.005424, 0.08643, 0.0427, 0.4974, 0.2964, 0.08722, 0.02425, 0.0819, 0.04757, 0.01921, 0.401, 0.1296, 0.0923, 0.4802, 0.4721, 0.5198, 0.2148, 0.2418, 0.794, 0.7997, 0.02613, 0.1868, 0.07057]): _vg.add([_i], _w, 'REPLACE')
_vg = ob_grp1_grp1_2.vertex_groups.new(name='thigh.L')
for _i, _w in zip([0, 1, 2, 18, 19, 20, 24, 25, 26, 34, 36, 37, 38, 39, 51, 52, 53, 62, 78, 93, 100, 104, 106, 131, 132, 133, 134, 146, 155, 156, 157, 161, 162, 166, 167, 168, 173, 174, 175, 188, 193, 194, 195, 198, 199, 201, 202, 219, 225, 233, 234, 247, 248, 256, 260, 261, 262, 272, 274, 275, 277, 280, 281, 283, 295, 312, 319, 321, 325, 326, 329], [0.1093, 0.1332, 0.05371, 0.2428, 0.09834, 0.1528, 0.2148, 0.04868, 0.279, 0.0772, 0.07531, 0.08978, 0.1138, 0.1771, 0.3494, 0.5136, 0.8719, 0.2447, 0.05519, 0.1014, 0.0326, 0.0005968, 0.05407, 0.2884, 0.3078, 0.3884, 0.08326, 0.0473, 0.01845, 0.09433, 0.04237, 0.154, 0.1629, 0.0001115, 0.113, 0.1641, 0.1739, 0.1036, 0.01338, 0.02334, 0.2265, 0.2735, 0.2643, 0.4515, 0.4992, 0.1277, 0.1748, 0.005124, 0.00613, 0.000263, 0.102, 0.1713, 0.1776, 0.1241, 0.5933, 0.7745, 0.9007, 0.07897, 0.05086, 0.4376, 0.2701, 0.2681, 0.2835, 0.442, 0.07161, 0.8618, 0.05259, 0.08764, 0.0539, 0.0475, 0.06225]): _vg.add([_i], _w, 'REPLACE')
_vg = ob_grp1_grp1_2.vertex_groups.new(name='shin.L')
for _i, _w in zip([0, 1, 2, 18, 19, 20, 24, 25, 33, 34, 36, 37, 38, 39, 52, 53, 65, 66, 67, 78, 79, 80, 90, 91, 92, 93, 100, 106, 131, 132, 133, 134, 155, 156, 157, 161, 162, 166, 167, 168, 173, 174, 175, 188, 193, 194, 195, 198, 199, 202, 210, 233, 234, 243, 245, 250, 251, 252, 256, 262, 272, 274, 275, 277, 280, 281, 283, 312, 319, 320, 324, 326, 329], [0.4736, 0.3865, 0.1741, 0.1549, 0.07714, 0.1097, 0.1233, 0.009173, 0.004594, 0.05809, 0.1789, 0.2094, 0.2601, 0.166, 0.4745, 0.00114, 0.8667, 1.007, 0.5037, 0.9405, 0.9664, 0.926, 0.06044, 0.01869, 0.9575, 0.8731, 0.9518, 0.03341, 0.3131, 0.3316, 0.4447, 0.129, 0.008081, 0.08105, 0.03048, 0.1633, 0.1643, 0.9327, 0.7828, 0.1422, 0.1714, 0.09613, 0.002414, 0.005784, 0.2646, 0.3275, 0.2725, 0.1273, 0.1284, 0.07671, 0.9297, 0.8944, 0.2519, 0.06467, 0.00801, 0.2064, 0.9556, 0.8416, 0.6148, 0.02022, 0.05906, 0.1901, 0.3036, 0.3072, 0.634, 0.2124, 0.4914, 0.1231, 0.9134, 0.9762, 0.149, 0.001692, 0.5711]): _vg.add([_i], _w, 'REPLACE')
_vg = ob_grp1_grp1_2.vertex_groups.new(name='foot.L')
for _i, _w in zip([65, 67, 80, 94, 96, 186, 187, 210, 214, 223, 224, 243, 244, 245, 250, 251, 252, 316, 317, 324], [0.1342, 0.4999, 0.07349, 0.06784, 0.06069, 0.8847, 0.06255, 0.06824, 0.1103, 0.5876, 0.2273, 0.9328, 0.9728, 0.9667, 0.7938, 0.03301, 0.1636, 0.7658, 0.9748, 0.8473]): _vg.add([_i], _w, 'REPLACE')
_vg = ob_grp1_grp1_2.vertex_groups.new(name='toe.L')
for _i, _w in zip([94, 95, 96, 97, 103, 186, 187, 214, 223, 224, 244, 316, 317], [0.9335, 1.021, 0.9402, 1.013, 1.0, 0.1086, 0.9373, 0.8904, 0.4259, 0.778, 0.003173, 0.2737, 0.002959]): _vg.add([_i], _w, 'REPLACE')
_vg = ob_grp1_grp1_2.vertex_groups.new(name='thigh.R')
for _i, _w in zip([0, 1, 2, 18, 19, 20, 25, 27, 28, 29, 33, 34, 35, 36, 37, 38, 39, 76, 77, 87, 88, 90, 91, 98, 99, 105, 106, 114, 122, 123, 124, 125, 132, 134, 156, 161, 162, 163, 164, 168, 172, 184, 188, 193, 194, 195, 219, 240, 256, 272, 274, 277, 281, 295, 296, 297, 310, 311, 318, 323, 329, 331, 351], [0.03783, 0.05645, 0.0346, 0.1074, 0.05391, 0.1669, 0.0268, 0.2449, 0.1413, 0.8608, 0.08902, 0.1736, 0.3702, 0.05623, 0.05826, 0.06163, 0.149, 0.09052, 0.4384, 0.03061, 0.01164, 0.08671, 0.005255, 0.6821, 0.9239, 0.02028, 0.06031, 0.05524, 0.1553, 0.1221, 0.04537, 0.1932, 0.0113, 0.07849, 0.005941, 0.1702, 0.1621, 0.8721, 0.5366, 0.0252, 0.5031, 0.04847, 0.1877, 0.08913, 0.06228, 0.07351, 0.07839, 0.3087, 0.01897, 0.1016, 0.02573, 0.06642, 0.0659, 0.02803, 0.2026, 0.185, 0.0914, 0.6747, 0.002875, 0.05085, 0.003332, 0.4169, 0.2687]): _vg.add([_i], _w, 'REPLACE')
_vg = ob_grp1_grp1_2.vertex_groups.new(name='shin.R')
for _i, _w in zip([0, 1, 2, 13, 18, 19, 20, 23, 25, 29, 33, 34, 35, 36, 37, 38, 39, 46, 47, 76, 77, 87, 88, 89, 90, 91, 98, 104, 105, 106, 114, 115, 116, 120, 121, 125, 132, 134, 139, 140, 141, 156, 161, 162, 163, 164, 168, 172, 173, 175, 188, 192, 193, 194, 195, 219, 234, 256, 270, 272, 274, 277, 281, 297, 329, 331, 351], [0.2165, 0.2728, 0.5189, 0.09676, 0.1592, 0.07934, 0.2233, 0.4989, 0.005134, 0.02019, 0.7713, 0.3611, 0.436, 0.5249, 0.4812, 0.4085, 0.2757, 0.7939, 0.8532, 0.8775, 0.4897, 0.9555, 0.9633, 0.9462, 0.2355, 0.8566, 0.09636, 0.01404, 0.02912, 0.08308, 0.8993, 0.963, 1.01, 0.9144, 0.9405, 0.06435, 0.05253, 0.6001, 0.06992, 0.2492, 0.9364, 0.03459, 0.3268, 0.3072, 0.1135, 0.09923, 0.05955, 0.4783, 0.004949, 0.003283, 0.2627, 0.9711, 0.265, 0.16, 0.1645, 0.09475, 0.05645, 0.125, 0.9544, 0.149, 0.1796, 0.1616, 0.1094, 0.1135, 0.1532, 0.2975, 0.6192]): _vg.add([_i], _w, 'REPLACE')
_vg = ob_grp1_grp1_2.vertex_groups.new(name='foot.R')
for _i, _w in zip([12, 13, 14, 21, 22, 23, 46, 47, 71, 72, 89, 115, 121, 128, 139, 140, 141, 181, 182, 185, 284], [0.9793, 0.9022, 0.9763, 0.5805, 0.9468, 0.5035, 0.2135, 0.1475, 0.7442, 0.9387, 0.05338, 0.01232, 0.05436, 0.1694, 0.9267, 0.751, 0.06131, 0.09616, 0.08994, 0.06587, 0.2965]): _vg.add([_i], _w, 'REPLACE')
_vg = ob_grp1_grp1_2.vertex_groups.new(name='toe.R')
for _i, _w in zip([21, 22, 71, 72, 127, 128, 180, 181, 182, 183, 185, 284], [0.4301, 0.0505, 0.2919, 0.06407, 1.018, 0.8317, 0.9914, 0.9053, 0.9111, 0.9983, 0.9342, 0.7089]): _vg.add([_i], _w, 'REPLACE')
_m = ob_grp1_grp1_2.modifiers.new('Armature', 'ARMATURE')
_m.object = ob_metarig
ob_lamp.location = (4.076, 1.005, 5.904)
ob_lamp.rotation_euler = (0.6503, 0.05522, 1.866)
ob_lamp.lock_rotations_4d = False
ob_lamp.empty_display_type = 'ARROWS'
ob_lamp.color = (0.0, 0.0, 0.0, 0.0)
ob_lamp.lineart.crease_threshold = 0.0
ob_camera.location = (7.481, -6.508, 5.344)
ob_camera.rotation_euler = (1.109, 0.0, 0.8149)
ob_camera.lock_rotations_4d = False
ob_camera.empty_display_type = 'ARROWS'
ob_camera.color = (0.0, 0.0, 0.0, 0.0)
ob_camera.display_type = 'WIRE'
ob_camera.lineart.crease_threshold = 0.0

# ---- collection membership
col_collection_1.objects.link(ob_metarig)
col_collection_1.objects.link(ob_grp1_grp1_2)
col_collection_1.objects.link(ob_lamp)
col_collection_1.objects.link(ob_camera)

# ---- scene / render settings (as saved in the file)
scene.camera = ob_camera
scene.frame_start = 1; scene.frame_end = 250; scene.frame_set(1)
scene.render.engine = 'BLENDER_EEVEE_NEXT'
scene.render.resolution_percentage = 50
scene.render.dither_intensity = 0.0
scene.cycles.use_denoising = False
scene.cycles.samples = 128
scene.cycles.sampling_pattern = 'TABULATED_SOBOL'
scene.cycles.use_adaptive_sampling = False
scene.cycles.use_light_tree = False
scene.cycles.blur_glossy = 0.0
scene.cycles.sample_clamp_indirect = 0.0
scene.view_settings.view_transform = 'Standard'
bpy.context.view_layer.update()
